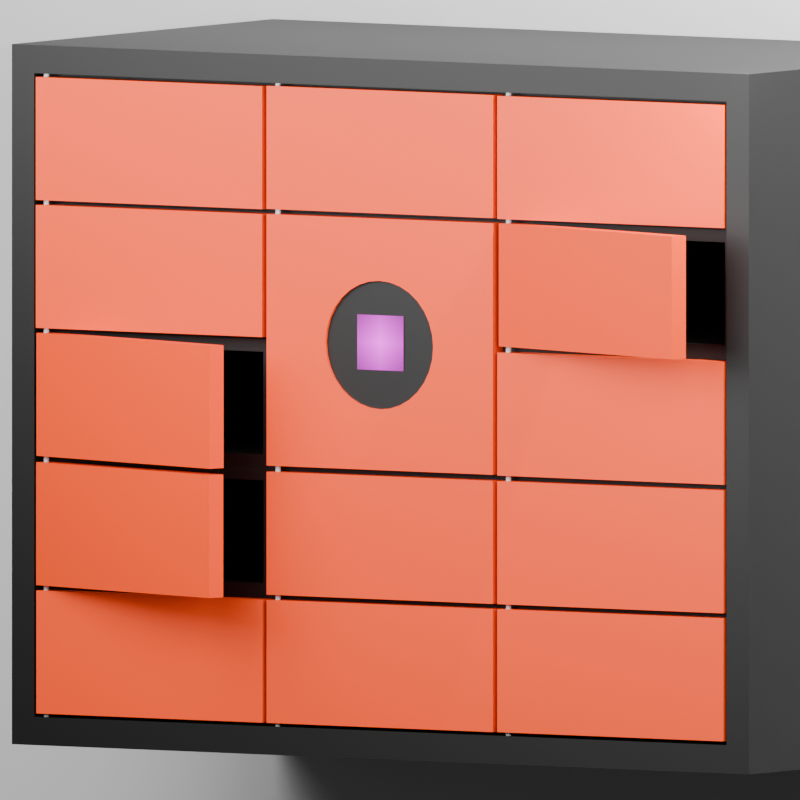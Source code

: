 # Source: vizsgaremek_hardver_3d_modell.blend  (saved by Blender 4.2.66; exported with 4.5.12 LTS)
import bpy
from mathutils import Matrix  # noqa: F401  (used for matrix-valued properties, if any)

bpy.ops.wm.read_factory_settings(use_empty=True)
scene = bpy.context.scene
scene.name = 'Scene'

# ---- collections
col_collection = bpy.data.collections.new('Collection'); scene.collection.children.link(col_collection)

# ---- images (referenced by path relative to the original .blend; pixels are not part of the script)
import os
ASSET_DIR = os.environ.get("B2B_ASSET_DIR", "")  # directory of the original .blend (textures are referenced by path, not embedded)
HERE = os.path.dirname(os.path.abspath(__file__))  # packed textures are extracted next to this script under _unpacked/

def load_image(name, relpath, width, height, colorspace="sRGB"):
    """Load a texture the original file referenced (path relative to the .blend, or extracted next to this script)."""
    p = next((c for c in (os.path.join(HERE, relpath), os.path.join(ASSET_DIR, relpath)) if relpath and os.path.exists(c)), "")
    if p:
        img = bpy.data.images.load(p, check_existing=True)
        img.name = name
    else:  # same state as the original file: an image datablock whose file is absent (Cycles renders it pink)
        img = bpy.data.images.new(name, width, height)
        img.source = "FILE"
        img.filepath = "//" + (relpath or name)
    img.colorspace_settings.name = colorspace
    return img
img_lock_png = load_image('lock.png', 'lock.png', 1024, 1024, 'sRGB')

# ---- materials (node trees are filled in below, after node groups)
mat_lock = bpy.data.materials.new('lock')
mat_material_001 = bpy.data.materials.new('Material.001')
mat_material_001.alpha_threshold = 0.0
mat_material_001.roughness = 0.5
mat_material_001.line_color = (0.0, 0.0, 0.0, 1.0)
mat_material_003 = bpy.data.materials.new('Material.003')
mat_material_003.alpha_threshold = 0.0
mat_material_003.roughness = 0.5
mat_material_003.line_color = (0.0, 0.0, 0.0, 1.0)
mat_material_048 = bpy.data.materials.new('Material.048')
mat_material_007 = bpy.data.materials.new('Material.007')
mat_material_007.alpha_threshold = 0.0
mat_material_007.roughness = 0.5
mat_material_007.line_color = (0.0, 0.0, 0.0, 1.0)
mat_material_008 = bpy.data.materials.new('Material.008')
mat_material_008.alpha_threshold = 0.0
mat_material_008.roughness = 0.5
mat_material_008.line_color = (0.0, 0.0, 0.0, 1.0)
mat_material_009 = bpy.data.materials.new('Material.009')
mat_material_009.alpha_threshold = 0.0
mat_material_009.roughness = 0.5
mat_material_009.line_color = (0.0, 0.0, 0.0, 1.0)
mat_material_010 = bpy.data.materials.new('Material.010')
mat_material_010.alpha_threshold = 0.0
mat_material_010.roughness = 0.5
mat_material_010.line_color = (0.0, 0.0, 0.0, 1.0)
mat_material_014 = bpy.data.materials.new('Material.014')
mat_material_014.alpha_threshold = 0.0
mat_material_014.roughness = 0.5
mat_material_014.line_color = (0.0, 0.0, 0.0, 1.0)
mat_material_015 = bpy.data.materials.new('Material.015')
mat_material_015.alpha_threshold = 0.0
mat_material_015.roughness = 0.5
mat_material_015.line_color = (0.0, 0.0, 0.0, 1.0)
mat_material_016 = bpy.data.materials.new('Material.016')
mat_material_016.alpha_threshold = 0.0
mat_material_016.roughness = 0.5
mat_material_016.line_color = (0.0, 0.0, 0.0, 1.0)
mat_material_017 = bpy.data.materials.new('Material.017')
mat_material_017.alpha_threshold = 0.0
mat_material_017.roughness = 0.5
mat_material_017.line_color = (0.0, 0.0, 0.0, 1.0)
mat_material_018 = bpy.data.materials.new('Material.018')
mat_material_018.alpha_threshold = 0.0
mat_material_018.roughness = 0.5
mat_material_018.line_color = (0.0, 0.0, 0.0, 1.0)
mat_material_019 = bpy.data.materials.new('Material.019')
mat_material_019.alpha_threshold = 0.0
mat_material_019.roughness = 0.5
mat_material_019.line_color = (0.0, 0.0, 0.0, 1.0)
mat_material_020 = bpy.data.materials.new('Material.020')
mat_material_020.alpha_threshold = 0.0
mat_material_020.roughness = 0.5
mat_material_020.line_color = (0.0, 0.0, 0.0, 1.0)
mat_material_021 = bpy.data.materials.new('Material.021')
mat_material_021.alpha_threshold = 0.0
mat_material_021.roughness = 0.5
mat_material_021.line_color = (0.0, 0.0, 0.0, 1.0)
mat_material_022 = bpy.data.materials.new('Material.022')
mat_material_022.alpha_threshold = 0.0
mat_material_022.roughness = 0.5
mat_material_022.line_color = (0.0, 0.0, 0.0, 1.0)
mat_material_047 = bpy.data.materials.new('Material.047')
mat_material_025 = bpy.data.materials.new('Material.025')
mat_material_025.alpha_threshold = 0.0
mat_material_025.roughness = 0.5
mat_material_025.line_color = (0.0, 0.0, 0.0, 1.0)
mat_material_031 = bpy.data.materials.new('Material.031')
mat_material_031.alpha_threshold = 0.0
mat_material_031.roughness = 0.5
mat_material_031.line_color = (0.0, 0.0, 0.0, 1.0)
mat_material_033 = bpy.data.materials.new('Material.033')
mat_material_033.alpha_threshold = 0.0
mat_material_033.roughness = 0.5
mat_material_033.line_color = (0.0, 0.0, 0.0, 1.0)
mat_material_034 = bpy.data.materials.new('Material.034')
mat_material_034.alpha_threshold = 0.0
mat_material_034.roughness = 0.5
mat_material_034.line_color = (0.0, 0.0, 0.0, 1.0)
mat_material_035 = bpy.data.materials.new('Material.035')
mat_material_035.alpha_threshold = 0.0
mat_material_035.roughness = 0.5
mat_material_035.line_color = (0.0, 0.0, 0.0, 1.0)
mat_material_037 = bpy.data.materials.new('Material.037')
mat_material_037.alpha_threshold = 0.0
mat_material_037.roughness = 0.5
mat_material_037.line_color = (0.0, 0.0, 0.0, 1.0)
mat_material_038 = bpy.data.materials.new('Material.038')
mat_material_038.alpha_threshold = 0.0
mat_material_038.roughness = 0.5
mat_material_038.line_color = (0.0, 0.0, 0.0, 1.0)
mat_material_039 = bpy.data.materials.new('Material.039')
mat_material_039.alpha_threshold = 0.0
mat_material_039.roughness = 0.5
mat_material_039.line_color = (0.0, 0.0, 0.0, 1.0)
mat_material_040 = bpy.data.materials.new('Material.040')
mat_material_040.alpha_threshold = 0.0
mat_material_040.roughness = 0.5
mat_material_040.line_color = (0.0, 0.0, 0.0, 1.0)
mat_material_041 = bpy.data.materials.new('Material.041')
mat_material_041.alpha_threshold = 0.0
mat_material_041.roughness = 0.5
mat_material_041.line_color = (0.0, 0.0, 0.0, 1.0)
mat_material_042 = bpy.data.materials.new('Material.042')
mat_material_042.alpha_threshold = 0.0
mat_material_042.roughness = 0.5
mat_material_042.line_color = (0.0, 0.0, 0.0, 1.0)
mat_material_043 = bpy.data.materials.new('Material.043')
mat_material_043.alpha_threshold = 0.0
mat_material_043.roughness = 0.5
mat_material_043.line_color = (0.0, 0.0, 0.0, 1.0)
mat_material_044 = bpy.data.materials.new('Material.044')
mat_material_044.alpha_threshold = 0.0
mat_material_044.roughness = 0.5
mat_material_044.line_color = (0.0, 0.0, 0.0, 1.0)
mat_material_049 = bpy.data.materials.new('Material.049')
mat_material_049.alpha_threshold = 0.0
mat_material_049.roughness = 0.5
mat_material_049.line_color = (0.0, 0.0, 0.0, 1.0)
mat_material_051 = bpy.data.materials.new('Material.051')
mat_material_052 = bpy.data.materials.new('Material.052')
mat_material_053 = bpy.data.materials.new('Material.053')
mat_material_054 = bpy.data.materials.new('Material.054')

# ---- material node trees
mat_lock.use_nodes = True; mat_lock.node_tree.nodes.clear()
_N = mat_lock.node_tree.nodes; _L = mat_lock.node_tree.links
n0 = _N.new('ShaderNodeOutputMaterial'); n0.name = 'Material Output'; n0.location = (300, 300)
n1 = _N.new('ShaderNodeTexImage'); n1.name = 'Image Texture'; n1.location = (-200, 300)
n1.image = img_lock_png
n1.extension = 'CLIP'
n2 = _N.new('ShaderNodeBsdfPrincipled'); n2.name = 'Principled BSDF'; n2.location = (0, 300)
_L.new(n1.outputs[0], n2.inputs[0])
_L.new(n1.outputs[1], n2.inputs[4])
_L.new(n2.outputs[0], n0.inputs[0])
n0.is_active_output = True
mat_material_001.use_nodes = True; mat_material_001.node_tree.nodes.clear()
_N = mat_material_001.node_tree.nodes; _L = mat_material_001.node_tree.links
n0 = _N.new('ShaderNodeOutputMaterial'); n0.name = 'Material Output'; n0.location = (300, 300)
n1 = _N.new('ShaderNodeBsdfPrincipled'); n1.name = 'Principled BSDF'; n1.location = (10, 300)
n1.inputs[0].default_value = (0.0, 0.0, 0.0, 1.0)
n1.inputs[3].default_value = 1.45
_L.new(n1.outputs[0], n0.inputs[0])
n0.is_active_output = True
mat_material_003.use_nodes = True; mat_material_003.node_tree.nodes.clear()
_N = mat_material_003.node_tree.nodes; _L = mat_material_003.node_tree.links
n0 = _N.new('ShaderNodeOutputMaterial'); n0.name = 'Material Output'; n0.location = (300, 300)
n1 = _N.new('ShaderNodeBsdfPrincipled'); n1.name = 'Principled BSDF'; n1.location = (10, 300)
n1.inputs[0].default_value = (0.0, 0.0, 0.0, 1.0)
n1.inputs[3].default_value = 1.45
_L.new(n1.outputs[0], n0.inputs[0])
n0.is_active_output = True
mat_material_048.use_nodes = True; mat_material_048.node_tree.nodes.clear()
_N = mat_material_048.node_tree.nodes; _L = mat_material_048.node_tree.links
n0 = _N.new('ShaderNodeBsdfPrincipled'); n0.name = 'Principled BSDF'; n0.location = (10, 300)
n1 = _N.new('ShaderNodeOutputMaterial'); n1.name = 'Material Output'; n1.location = (300, 300)
_L.new(n0.outputs[0], n1.inputs[0])
n1.is_active_output = True
mat_material_007.use_nodes = True; mat_material_007.node_tree.nodes.clear()
_N = mat_material_007.node_tree.nodes; _L = mat_material_007.node_tree.links
n0 = _N.new('ShaderNodeOutputMaterial'); n0.name = 'Material Output'; n0.location = (300, 300)
n1 = _N.new('ShaderNodeBsdfPrincipled'); n1.name = 'Principled BSDF'; n1.location = (10, 300)
n1.inputs[0].default_value = (0.0, 0.0, 0.0, 1.0)
n1.inputs[3].default_value = 1.45
_L.new(n1.outputs[0], n0.inputs[0])
n0.is_active_output = True
mat_material_008.use_nodes = True; mat_material_008.node_tree.nodes.clear()
_N = mat_material_008.node_tree.nodes; _L = mat_material_008.node_tree.links
n0 = _N.new('ShaderNodeOutputMaterial'); n0.name = 'Material Output'; n0.location = (300, 300)
n1 = _N.new('ShaderNodeBsdfPrincipled'); n1.name = 'Principled BSDF'; n1.location = (10, 300)
n1.inputs[0].default_value = (0.0, 0.0, 0.0, 1.0)
n1.inputs[3].default_value = 1.45
_L.new(n1.outputs[0], n0.inputs[0])
n0.is_active_output = True
mat_material_009.use_nodes = True; mat_material_009.node_tree.nodes.clear()
_N = mat_material_009.node_tree.nodes; _L = mat_material_009.node_tree.links
n0 = _N.new('ShaderNodeOutputMaterial'); n0.name = 'Material Output'; n0.location = (300, 300)
n1 = _N.new('ShaderNodeBsdfPrincipled'); n1.name = 'Principled BSDF'; n1.location = (10, 300)
n1.inputs[0].default_value = (0.0, 0.0, 0.0, 1.0)
n1.inputs[3].default_value = 1.45
_L.new(n1.outputs[0], n0.inputs[0])
n0.is_active_output = True
mat_material_010.use_nodes = True; mat_material_010.node_tree.nodes.clear()
_N = mat_material_010.node_tree.nodes; _L = mat_material_010.node_tree.links
n0 = _N.new('ShaderNodeOutputMaterial'); n0.name = 'Material Output'; n0.location = (300, 300)
n1 = _N.new('ShaderNodeBsdfPrincipled'); n1.name = 'Principled BSDF'; n1.location = (10, 300)
n1.inputs[0].default_value = (0.0, 0.0, 0.0, 1.0)
n1.inputs[3].default_value = 1.45
_L.new(n1.outputs[0], n0.inputs[0])
n0.is_active_output = True
mat_material_014.use_nodes = True; mat_material_014.node_tree.nodes.clear()
_N = mat_material_014.node_tree.nodes; _L = mat_material_014.node_tree.links
n0 = _N.new('ShaderNodeOutputMaterial'); n0.name = 'Material Output'; n0.location = (300, 300)
n1 = _N.new('ShaderNodeBsdfPrincipled'); n1.name = 'Principled BSDF'; n1.location = (10, 300)
n1.inputs[0].default_value = (0.0, 0.0, 0.0, 1.0)
n1.inputs[3].default_value = 1.45
_L.new(n1.outputs[0], n0.inputs[0])
n0.is_active_output = True
mat_material_015.use_nodes = True; mat_material_015.node_tree.nodes.clear()
_N = mat_material_015.node_tree.nodes; _L = mat_material_015.node_tree.links
n0 = _N.new('ShaderNodeOutputMaterial'); n0.name = 'Material Output'; n0.location = (300, 300)
n1 = _N.new('ShaderNodeBsdfPrincipled'); n1.name = 'Principled BSDF'; n1.location = (10, 300)
n1.inputs[0].default_value = (0.0, 0.0, 0.0, 1.0)
n1.inputs[3].default_value = 1.45
_L.new(n1.outputs[0], n0.inputs[0])
n0.is_active_output = True
mat_material_016.use_nodes = True; mat_material_016.node_tree.nodes.clear()
_N = mat_material_016.node_tree.nodes; _L = mat_material_016.node_tree.links
n0 = _N.new('ShaderNodeOutputMaterial'); n0.name = 'Material Output'; n0.location = (300, 300)
n1 = _N.new('ShaderNodeBsdfPrincipled'); n1.name = 'Principled BSDF'; n1.location = (10, 300)
n1.inputs[0].default_value = (0.0, 0.0, 0.0, 1.0)
n1.inputs[3].default_value = 1.45
_L.new(n1.outputs[0], n0.inputs[0])
n0.is_active_output = True
mat_material_017.use_nodes = True; mat_material_017.node_tree.nodes.clear()
_N = mat_material_017.node_tree.nodes; _L = mat_material_017.node_tree.links
n0 = _N.new('ShaderNodeOutputMaterial'); n0.name = 'Material Output'; n0.location = (300, 300)
n1 = _N.new('ShaderNodeBsdfPrincipled'); n1.name = 'Principled BSDF'; n1.location = (10, 300)
n1.inputs[0].default_value = (0.0, 0.0, 0.0, 1.0)
n1.inputs[3].default_value = 1.45
_L.new(n1.outputs[0], n0.inputs[0])
n0.is_active_output = True
mat_material_018.use_nodes = True; mat_material_018.node_tree.nodes.clear()
_N = mat_material_018.node_tree.nodes; _L = mat_material_018.node_tree.links
n0 = _N.new('ShaderNodeOutputMaterial'); n0.name = 'Material Output'; n0.location = (300, 300)
n1 = _N.new('ShaderNodeBsdfPrincipled'); n1.name = 'Principled BSDF'; n1.location = (10, 300)
n1.inputs[0].default_value = (0.0, 0.0, 0.0, 1.0)
n1.inputs[3].default_value = 1.45
_L.new(n1.outputs[0], n0.inputs[0])
n0.is_active_output = True
mat_material_019.use_nodes = True; mat_material_019.node_tree.nodes.clear()
_N = mat_material_019.node_tree.nodes; _L = mat_material_019.node_tree.links
n0 = _N.new('ShaderNodeOutputMaterial'); n0.name = 'Material Output'; n0.location = (300, 300)
n1 = _N.new('ShaderNodeBsdfPrincipled'); n1.name = 'Principled BSDF'; n1.location = (10, 300)
n1.inputs[0].default_value = (0.0, 0.0, 0.0, 1.0)
n1.inputs[3].default_value = 1.45
_L.new(n1.outputs[0], n0.inputs[0])
n0.is_active_output = True
mat_material_020.use_nodes = True; mat_material_020.node_tree.nodes.clear()
_N = mat_material_020.node_tree.nodes; _L = mat_material_020.node_tree.links
n0 = _N.new('ShaderNodeOutputMaterial'); n0.name = 'Material Output'; n0.location = (300, 300)
n1 = _N.new('ShaderNodeBsdfPrincipled'); n1.name = 'Principled BSDF'; n1.location = (10, 300)
n1.inputs[0].default_value = (0.0, 0.0, 0.0, 1.0)
n1.inputs[3].default_value = 1.45
_L.new(n1.outputs[0], n0.inputs[0])
n0.is_active_output = True
mat_material_021.use_nodes = True; mat_material_021.node_tree.nodes.clear()
_N = mat_material_021.node_tree.nodes; _L = mat_material_021.node_tree.links
n0 = _N.new('ShaderNodeOutputMaterial'); n0.name = 'Material Output'; n0.location = (300, 300)
n1 = _N.new('ShaderNodeBsdfPrincipled'); n1.name = 'Principled BSDF'; n1.location = (10, 300)
n1.inputs[0].default_value = (0.0, 0.0, 0.0, 1.0)
n1.inputs[3].default_value = 1.45
_L.new(n1.outputs[0], n0.inputs[0])
n0.is_active_output = True
mat_material_022.use_nodes = True; mat_material_022.node_tree.nodes.clear()
_N = mat_material_022.node_tree.nodes; _L = mat_material_022.node_tree.links
n0 = _N.new('ShaderNodeOutputMaterial'); n0.name = 'Material Output'; n0.location = (300, 300)
n1 = _N.new('ShaderNodeBsdfPrincipled'); n1.name = 'Principled BSDF'; n1.location = (10, 300)
n1.inputs[0].default_value = (0.0, 0.0, 0.0, 1.0)
n1.inputs[3].default_value = 1.45
_L.new(n1.outputs[0], n0.inputs[0])
n0.is_active_output = True
mat_material_047.use_nodes = True; mat_material_047.node_tree.nodes.clear()
_N = mat_material_047.node_tree.nodes; _L = mat_material_047.node_tree.links
n0 = _N.new('ShaderNodeBsdfPrincipled'); n0.name = 'Principled BSDF'; n0.location = (10, 300)
n0.inputs[0].default_value = (0.0, 0.0, 0.0, 1.0)
n1 = _N.new('ShaderNodeOutputMaterial'); n1.name = 'Material Output'; n1.location = (300, 300)
_L.new(n0.outputs[0], n1.inputs[0])
n1.is_active_output = True
mat_material_025.use_nodes = True; mat_material_025.node_tree.nodes.clear()
_N = mat_material_025.node_tree.nodes; _L = mat_material_025.node_tree.links
n0 = _N.new('ShaderNodeOutputMaterial'); n0.name = 'Material Output'; n0.location = (300, 300)
n1 = _N.new('ShaderNodeBsdfPrincipled'); n1.name = 'Principled BSDF'; n1.location = (10, 300)
n1.inputs[0].default_value = (0.7991, 0.04971, 0.0, 1.0)
n1.inputs[3].default_value = 1.45
_L.new(n1.outputs[0], n0.inputs[0])
n0.is_active_output = True
mat_material_031.use_nodes = True; mat_material_031.node_tree.nodes.clear()
_N = mat_material_031.node_tree.nodes; _L = mat_material_031.node_tree.links
n0 = _N.new('ShaderNodeOutputMaterial'); n0.name = 'Material Output'; n0.location = (300, 300)
n1 = _N.new('ShaderNodeBsdfPrincipled'); n1.name = 'Principled BSDF'; n1.location = (10, 300)
n1.inputs[0].default_value = (0.7991, 0.04971, 0.0, 1.0)
n1.inputs[3].default_value = 1.45
_L.new(n1.outputs[0], n0.inputs[0])
n0.is_active_output = True
mat_material_033.use_nodes = True; mat_material_033.node_tree.nodes.clear()
_N = mat_material_033.node_tree.nodes; _L = mat_material_033.node_tree.links
n0 = _N.new('ShaderNodeOutputMaterial'); n0.name = 'Material Output'; n0.location = (300, 300)
n1 = _N.new('ShaderNodeBsdfPrincipled'); n1.name = 'Principled BSDF'; n1.location = (10, 300)
n1.inputs[0].default_value = (0.7991, 0.04971, 0.0, 1.0)
n1.inputs[3].default_value = 1.45
_L.new(n1.outputs[0], n0.inputs[0])
n0.is_active_output = True
mat_material_034.use_nodes = True; mat_material_034.node_tree.nodes.clear()
_N = mat_material_034.node_tree.nodes; _L = mat_material_034.node_tree.links
n0 = _N.new('ShaderNodeOutputMaterial'); n0.name = 'Material Output'; n0.location = (300, 300)
n1 = _N.new('ShaderNodeBsdfPrincipled'); n1.name = 'Principled BSDF'; n1.location = (10, 300)
n1.inputs[0].default_value = (0.7991, 0.04971, 0.0, 1.0)
n1.inputs[3].default_value = 1.45
_L.new(n1.outputs[0], n0.inputs[0])
n0.is_active_output = True
mat_material_035.use_nodes = True; mat_material_035.node_tree.nodes.clear()
_N = mat_material_035.node_tree.nodes; _L = mat_material_035.node_tree.links
n0 = _N.new('ShaderNodeOutputMaterial'); n0.name = 'Material Output'; n0.location = (300, 300)
n1 = _N.new('ShaderNodeBsdfPrincipled'); n1.name = 'Principled BSDF'; n1.location = (10, 300)
n1.inputs[0].default_value = (0.7991, 0.04971, 0.0, 1.0)
n1.inputs[3].default_value = 1.45
_L.new(n1.outputs[0], n0.inputs[0])
n0.is_active_output = True
mat_material_037.use_nodes = True; mat_material_037.node_tree.nodes.clear()
_N = mat_material_037.node_tree.nodes; _L = mat_material_037.node_tree.links
n0 = _N.new('ShaderNodeOutputMaterial'); n0.name = 'Material Output'; n0.location = (300, 300)
n1 = _N.new('ShaderNodeBsdfPrincipled'); n1.name = 'Principled BSDF'; n1.location = (10, 300)
n1.inputs[0].default_value = (0.7991, 0.04971, 0.0, 1.0)
n1.inputs[3].default_value = 1.45
_L.new(n1.outputs[0], n0.inputs[0])
n0.is_active_output = True
mat_material_038.use_nodes = True; mat_material_038.node_tree.nodes.clear()
_N = mat_material_038.node_tree.nodes; _L = mat_material_038.node_tree.links
n0 = _N.new('ShaderNodeOutputMaterial'); n0.name = 'Material Output'; n0.location = (300, 300)
n1 = _N.new('ShaderNodeBsdfPrincipled'); n1.name = 'Principled BSDF'; n1.location = (10, 300)
n1.inputs[0].default_value = (0.7991, 0.04971, 0.0, 1.0)
n1.inputs[3].default_value = 1.45
_L.new(n1.outputs[0], n0.inputs[0])
n0.is_active_output = True
mat_material_039.use_nodes = True; mat_material_039.node_tree.nodes.clear()
_N = mat_material_039.node_tree.nodes; _L = mat_material_039.node_tree.links
n0 = _N.new('ShaderNodeOutputMaterial'); n0.name = 'Material Output'; n0.location = (300, 300)
n1 = _N.new('ShaderNodeBsdfPrincipled'); n1.name = 'Principled BSDF'; n1.location = (10, 300)
n1.inputs[0].default_value = (0.7991, 0.04971, 0.0, 1.0)
n1.inputs[3].default_value = 1.45
_L.new(n1.outputs[0], n0.inputs[0])
n0.is_active_output = True
mat_material_040.use_nodes = True; mat_material_040.node_tree.nodes.clear()
_N = mat_material_040.node_tree.nodes; _L = mat_material_040.node_tree.links
n0 = _N.new('ShaderNodeOutputMaterial'); n0.name = 'Material Output'; n0.location = (300, 300)
n1 = _N.new('ShaderNodeBsdfPrincipled'); n1.name = 'Principled BSDF'; n1.location = (10, 300)
n1.inputs[0].default_value = (0.7991, 0.04971, 0.0, 1.0)
n1.inputs[3].default_value = 1.45
_L.new(n1.outputs[0], n0.inputs[0])
n0.is_active_output = True
mat_material_041.use_nodes = True; mat_material_041.node_tree.nodes.clear()
_N = mat_material_041.node_tree.nodes; _L = mat_material_041.node_tree.links
n0 = _N.new('ShaderNodeOutputMaterial'); n0.name = 'Material Output'; n0.location = (300, 300)
n1 = _N.new('ShaderNodeBsdfPrincipled'); n1.name = 'Principled BSDF'; n1.location = (10, 300)
n1.inputs[0].default_value = (0.7991, 0.04971, 0.0, 1.0)
n1.inputs[3].default_value = 1.45
_L.new(n1.outputs[0], n0.inputs[0])
n0.is_active_output = True
mat_material_042.use_nodes = True; mat_material_042.node_tree.nodes.clear()
_N = mat_material_042.node_tree.nodes; _L = mat_material_042.node_tree.links
n0 = _N.new('ShaderNodeOutputMaterial'); n0.name = 'Material Output'; n0.location = (300, 300)
n1 = _N.new('ShaderNodeBsdfPrincipled'); n1.name = 'Principled BSDF'; n1.location = (10, 300)
n1.inputs[0].default_value = (0.7991, 0.04971, 0.0, 1.0)
n1.inputs[3].default_value = 1.45
_L.new(n1.outputs[0], n0.inputs[0])
n0.is_active_output = True
mat_material_043.use_nodes = True; mat_material_043.node_tree.nodes.clear()
_N = mat_material_043.node_tree.nodes; _L = mat_material_043.node_tree.links
n0 = _N.new('ShaderNodeOutputMaterial'); n0.name = 'Material Output'; n0.location = (300, 300)
n1 = _N.new('ShaderNodeBsdfPrincipled'); n1.name = 'Principled BSDF'; n1.location = (10, 300)
n1.inputs[0].default_value = (0.7991, 0.04971, 0.0, 1.0)
n1.inputs[3].default_value = 1.45
_L.new(n1.outputs[0], n0.inputs[0])
n0.is_active_output = True
mat_material_044.use_nodes = True; mat_material_044.node_tree.nodes.clear()
_N = mat_material_044.node_tree.nodes; _L = mat_material_044.node_tree.links
n0 = _N.new('ShaderNodeOutputMaterial'); n0.name = 'Material Output'; n0.location = (300, 300)
n1 = _N.new('ShaderNodeBsdfPrincipled'); n1.name = 'Principled BSDF'; n1.location = (10, 300)
n1.inputs[0].default_value = (0.7991, 0.04971, 0.0, 1.0)
n1.inputs[3].default_value = 1.45
_L.new(n1.outputs[0], n0.inputs[0])
n0.is_active_output = True
mat_material_049.use_nodes = True; mat_material_049.node_tree.nodes.clear()
_N = mat_material_049.node_tree.nodes; _L = mat_material_049.node_tree.links
n0 = _N.new('ShaderNodeOutputMaterial'); n0.name = 'Material Output'; n0.location = (300, 300)
n1 = _N.new('ShaderNodeBsdfPrincipled'); n1.name = 'Principled BSDF'; n1.location = (10, 300)
n1.inputs[0].default_value = (0.7991, 0.04971, 0.0, 1.0)
n1.inputs[3].default_value = 1.45
_L.new(n1.outputs[0], n0.inputs[0])
n0.is_active_output = True
mat_material_051.use_nodes = True; mat_material_051.node_tree.nodes.clear()
_N = mat_material_051.node_tree.nodes; _L = mat_material_051.node_tree.links
n0 = _N.new('ShaderNodeBsdfPrincipled'); n0.name = 'Principled BSDF'; n0.location = (10, 300)
n0.inputs[0].default_value = (0.0, 0.0, 0.0, 1.0)
n1 = _N.new('ShaderNodeOutputMaterial'); n1.name = 'Material Output'; n1.location = (300, 300)
_L.new(n0.outputs[0], n1.inputs[0])
n1.is_active_output = True
mat_material_052.use_nodes = True; mat_material_052.node_tree.nodes.clear()
_N = mat_material_052.node_tree.nodes; _L = mat_material_052.node_tree.links
n0 = _N.new('ShaderNodeBsdfPrincipled'); n0.name = 'Principled BSDF'; n0.location = (10, 300)
n0.inputs[0].default_value = (0.5271, 0.5271, 0.5271, 1.0)
n0.inputs[2].default_value = 0.2
n1 = _N.new('ShaderNodeOutputMaterial'); n1.name = 'Material Output'; n1.location = (300, 300)
_L.new(n0.outputs[0], n1.inputs[0])
n1.is_active_output = True
mat_material_053.use_nodes = True; mat_material_053.node_tree.nodes.clear()
_N = mat_material_053.node_tree.nodes; _L = mat_material_053.node_tree.links
n0 = _N.new('ShaderNodeBsdfPrincipled'); n0.name = 'Principled BSDF'; n0.location = (10, 300)
n0.inputs[0].default_value = (0.5271, 0.5271, 0.5271, 1.0)
n0.inputs[2].default_value = 0.2
n1 = _N.new('ShaderNodeOutputMaterial'); n1.name = 'Material Output'; n1.location = (300, 300)
_L.new(n0.outputs[0], n1.inputs[0])
n1.is_active_output = True
mat_material_054.use_nodes = True; mat_material_054.node_tree.nodes.clear()
_N = mat_material_054.node_tree.nodes; _L = mat_material_054.node_tree.links
n0 = _N.new('ShaderNodeBsdfPrincipled'); n0.name = 'Principled BSDF'; n0.location = (10, 300)
n0.inputs[0].default_value = (0.5271, 0.5271, 0.5271, 1.0)
n0.inputs[2].default_value = 0.2
n1 = _N.new('ShaderNodeOutputMaterial'); n1.name = 'Material Output'; n1.location = (300, 300)
_L.new(n0.outputs[0], n1.inputs[0])
n1.is_active_output = True

# ---- world
world_world = bpy.data.worlds.new('World'); scene.world = world_world
world_world.use_nodes = True; world_world.node_tree.nodes.clear()
_N = world_world.node_tree.nodes; _L = world_world.node_tree.links
n0 = _N.new('ShaderNodeOutputWorld'); n0.name = 'World Output'; n0.location = (300, 300)
n1 = _N.new('ShaderNodeBackground'); n1.name = 'Background'; n1.location = (10, 300)
n1.inputs[0].default_value = (0.05088, 0.05088, 0.05088, 1.0)
_L.new(n1.outputs[0], n0.inputs[0])
n0.is_active_output = True
world_world.color = (0.05088, 0.05088, 0.05088)
world_world.sun_shadow_jitter_overblur = 0.0

# ---- cameras
cam_camera = bpy.data.cameras.new('Camera')
cam_camera.type = 'ORTHO'
cam_camera.clip_end = 100.0
cam_camera.ortho_scale = 0.87

# ---- lights
light_point = bpy.data.lights.new('Point', 'POINT')
light_point.energy = 20.0
light_area_002 = bpy.data.lights.new('Area.002', 'AREA')
light_area_002.energy = 20.0
light_area_002.size = 1.0
light_area_002.size_y = 1.0
light_area_003 = bpy.data.lights.new('Area.003', 'AREA')
light_area_003.energy = 20.0
light_area_003.size = 1.0
light_area_003.size_y = 1.0
light_area = bpy.data.lights.new('Area', 'AREA')
light_area.energy = 30.0
light_area.size = 1.0
light_area.size_y = 1.0

# ---- meshes
me_lock = bpy.data.meshes.new('lock')
me_lock.from_pydata([(-0.5, -0.5, 0.0), (0.5, -0.5, 0.0), (-0.5, 0.5, 0.0), (0.5, 0.5, 0.0)], [], [(0, 1, 3, 2)])
_uv = me_lock.uv_layers.new(name='UVMap')
_uv.uv.foreach_set('vector', [0.0, 0.0, 1.0, 0.0, 1.0, 1.0, 0.0, 1.0])
me_lock.materials.append(mat_lock)
me_lock.update()
me_cube_001 = bpy.data.meshes.new('Cube.001')
me_cube_001.from_pydata([(1.0, 1.0, 1.0), (1.0, 1.0, -1.0), (1.0, -1.0, 1.0), (1.0, -1.0, -1.0), (-1.0, 1.0, 1.0), (-1.0, 1.0, -1.0), (-1.0, -1.0, 1.0), (-1.0, -1.0, -1.0)], [], [(0, 4, 6, 2), (3, 2, 6, 7), (7, 6, 4, 5), (5, 1, 3, 7), (1, 0, 2, 3), (5, 4, 0, 1)])
_uv = me_cube_001.uv_layers.new(name='UVMap')
_uv.uv.foreach_set('vector', [0.625, 0.5, 0.875, 0.5, 0.875, 0.75, 0.625, 0.75, 0.375, 0.75, 0.625, 0.75, 0.625, 1.0, 0.375, 1.0, 0.375, 0.0, 0.625, 0.0, 0.625, 0.25, 0.375, 0.25, 0.125, 0.5, 0.375, 0.5, 0.375, 0.75, 0.125, 0.75, 0.375, 0.5, 0.625, 0.5, 0.625, 0.75, 0.375, 0.75, 0.375, 0.25, 0.625, 0.25, 0.625, 0.5, 0.375, 0.5])
me_cube_001.materials.append(mat_material_001)
me_cube_001.use_mirror_vertex_groups = False
me_cube_001.update()
me_cube_003 = bpy.data.meshes.new('Cube.003')
me_cube_003.from_pydata([(0.15, 0.25, 0.07), (0.15, 0.25, -0.07), (0.15, -0.25, 0.07), (0.15, -0.25, -0.07), (-0.15, 0.25, 0.07), (-0.15, 0.25, -0.07), (-0.15, -0.25, 0.07), (-0.15, -0.25, -0.07)], [], [(0, 4, 6, 2), (3, 2, 6, 7), (7, 6, 4, 5), (5, 1, 3, 7), (1, 0, 2, 3)])
_uv = me_cube_003.uv_layers.new(name='UVMap')
_uv.uv.foreach_set('vector', [0.625, 0.5, 0.875, 0.5, 0.875, 0.75, 0.625, 0.75, 0.375, 0.75, 0.625, 0.75, 0.625, 1.0, 0.375, 1.0, 0.375, 0.0, 0.625, 0.0, 0.625, 0.25, 0.375, 0.25, 0.125, 0.5, 0.375, 0.5, 0.375, 0.75, 0.125, 0.75, 0.375, 0.5, 0.625, 0.5, 0.625, 0.75, 0.375, 0.75])
me_cube_003.materials.append(mat_material_003)
me_cube_003.use_mirror_vertex_groups = False
me_cube_003.update()
me_plane = bpy.data.meshes.new('Plane')
me_plane.from_pydata([(-1.0, -1.0, 0.0), (1.0, -1.0, 0.0), (-1.0, 1.0, 0.0), (1.0, 1.0, 0.0)], [], [(0, 1, 3, 2)])
_uv = me_plane.uv_layers.new(name='UVMap')
_uv.uv.foreach_set('vector', [0.0, 0.0, 1.0, 0.0, 1.0, 1.0, 0.0, 1.0])
me_plane.materials.append(mat_material_048)
me_plane.update()
me_cube_007 = bpy.data.meshes.new('Cube.007')
me_cube_007.from_pydata([(0.15, 0.25, 0.07), (0.15, 0.25, -0.07), (0.15, -0.25, 0.07), (0.15, -0.25, -0.07), (-0.15, 0.25, 0.07), (-0.15, 0.25, -0.07), (-0.15, -0.25, 0.07), (-0.15, -0.25, -0.07)], [], [(0, 4, 6, 2), (3, 2, 6, 7), (7, 6, 4, 5), (5, 1, 3, 7), (1, 0, 2, 3)])
_uv = me_cube_007.uv_layers.new(name='UVMap')
_uv.uv.foreach_set('vector', [0.625, 0.5, 0.875, 0.5, 0.875, 0.75, 0.625, 0.75, 0.375, 0.75, 0.625, 0.75, 0.625, 1.0, 0.375, 1.0, 0.375, 0.0, 0.625, 0.0, 0.625, 0.25, 0.375, 0.25, 0.125, 0.5, 0.375, 0.5, 0.375, 0.75, 0.125, 0.75, 0.375, 0.5, 0.625, 0.5, 0.625, 0.75, 0.375, 0.75])
me_cube_007.materials.append(mat_material_007)
me_cube_007.use_mirror_vertex_groups = False
me_cube_007.update()
me_cube_008 = bpy.data.meshes.new('Cube.008')
me_cube_008.from_pydata([(0.15, 0.25, 0.07), (0.15, 0.25, -0.07), (0.15, -0.25, 0.07), (0.15, -0.25, -0.07), (-0.15, 0.25, 0.07), (-0.15, 0.25, -0.07), (-0.15, -0.25, 0.07), (-0.15, -0.25, -0.07)], [], [(0, 4, 6, 2), (3, 2, 6, 7), (7, 6, 4, 5), (5, 1, 3, 7), (1, 0, 2, 3)])
_uv = me_cube_008.uv_layers.new(name='UVMap')
_uv.uv.foreach_set('vector', [0.625, 0.5, 0.875, 0.5, 0.875, 0.75, 0.625, 0.75, 0.375, 0.75, 0.625, 0.75, 0.625, 1.0, 0.375, 1.0, 0.375, 0.0, 0.625, 0.0, 0.625, 0.25, 0.375, 0.25, 0.125, 0.5, 0.375, 0.5, 0.375, 0.75, 0.125, 0.75, 0.375, 0.5, 0.625, 0.5, 0.625, 0.75, 0.375, 0.75])
me_cube_008.materials.append(mat_material_008)
me_cube_008.use_mirror_vertex_groups = False
me_cube_008.update()
me_cube_009 = bpy.data.meshes.new('Cube.009')
me_cube_009.from_pydata([(0.15, 0.25, 0.07), (0.15, 0.25, -0.07), (0.15, -0.25, 0.07), (0.15, -0.25, -0.07), (-0.15, 0.25, 0.07), (-0.15, 0.25, -0.07), (-0.15, -0.25, 0.07), (-0.15, -0.25, -0.07)], [], [(0, 4, 6, 2), (3, 2, 6, 7), (7, 6, 4, 5), (5, 1, 3, 7), (1, 0, 2, 3)])
_uv = me_cube_009.uv_layers.new(name='UVMap')
_uv.uv.foreach_set('vector', [0.625, 0.5, 0.875, 0.5, 0.875, 0.75, 0.625, 0.75, 0.375, 0.75, 0.625, 0.75, 0.625, 1.0, 0.375, 1.0, 0.375, 0.0, 0.625, 0.0, 0.625, 0.25, 0.375, 0.25, 0.125, 0.5, 0.375, 0.5, 0.375, 0.75, 0.125, 0.75, 0.375, 0.5, 0.625, 0.5, 0.625, 0.75, 0.375, 0.75])
me_cube_009.materials.append(mat_material_009)
me_cube_009.use_mirror_vertex_groups = False
me_cube_009.update()
me_cube_010 = bpy.data.meshes.new('Cube.010')
me_cube_010.from_pydata([(0.15, 0.25, 0.07), (0.15, 0.25, -0.07), (0.15, -0.25, 0.07), (0.15, -0.25, -0.07), (-0.15, 0.25, 0.07), (-0.15, 0.25, -0.07), (-0.15, -0.25, 0.07), (-0.15, -0.25, -0.07)], [], [(0, 4, 6, 2), (3, 2, 6, 7), (7, 6, 4, 5), (5, 1, 3, 7), (1, 0, 2, 3)])
_uv = me_cube_010.uv_layers.new(name='UVMap')
_uv.uv.foreach_set('vector', [0.625, 0.5, 0.875, 0.5, 0.875, 0.75, 0.625, 0.75, 0.375, 0.75, 0.625, 0.75, 0.625, 1.0, 0.375, 1.0, 0.375, 0.0, 0.625, 0.0, 0.625, 0.25, 0.375, 0.25, 0.125, 0.5, 0.375, 0.5, 0.375, 0.75, 0.125, 0.75, 0.375, 0.5, 0.625, 0.5, 0.625, 0.75, 0.375, 0.75])
me_cube_010.materials.append(mat_material_010)
me_cube_010.use_mirror_vertex_groups = False
me_cube_010.update()
me_cube_014 = bpy.data.meshes.new('Cube.014')
me_cube_014.from_pydata([(0.15, 0.25, 0.07), (0.15, 0.25, -0.07), (0.15, -0.25, 0.07), (0.15, -0.25, -0.07), (-0.15, 0.25, 0.07), (-0.15, 0.25, -0.07), (-0.15, -0.25, 0.07), (-0.15, -0.25, -0.07)], [], [(0, 4, 6, 2), (3, 2, 6, 7), (7, 6, 4, 5), (5, 1, 3, 7), (1, 0, 2, 3)])
_uv = me_cube_014.uv_layers.new(name='UVMap')
_uv.uv.foreach_set('vector', [0.625, 0.5, 0.875, 0.5, 0.875, 0.75, 0.625, 0.75, 0.375, 0.75, 0.625, 0.75, 0.625, 1.0, 0.375, 1.0, 0.375, 0.0, 0.625, 0.0, 0.625, 0.25, 0.375, 0.25, 0.125, 0.5, 0.375, 0.5, 0.375, 0.75, 0.125, 0.75, 0.375, 0.5, 0.625, 0.5, 0.625, 0.75, 0.375, 0.75])
me_cube_014.materials.append(mat_material_014)
me_cube_014.use_mirror_vertex_groups = False
me_cube_014.update()
me_cube_015 = bpy.data.meshes.new('Cube.015')
me_cube_015.from_pydata([(0.15, 0.25, 0.07), (0.15, 0.25, -0.07), (0.15, -0.25, 0.07), (0.15, -0.25, -0.07), (-0.15, 0.25, 0.07), (-0.15, 0.25, -0.07), (-0.15, -0.25, 0.07), (-0.15, -0.25, -0.07)], [], [(0, 4, 6, 2), (3, 2, 6, 7), (7, 6, 4, 5), (5, 1, 3, 7), (1, 0, 2, 3)])
_uv = me_cube_015.uv_layers.new(name='UVMap')
_uv.uv.foreach_set('vector', [0.625, 0.5, 0.875, 0.5, 0.875, 0.75, 0.625, 0.75, 0.375, 0.75, 0.625, 0.75, 0.625, 1.0, 0.375, 1.0, 0.375, 0.0, 0.625, 0.0, 0.625, 0.25, 0.375, 0.25, 0.125, 0.5, 0.375, 0.5, 0.375, 0.75, 0.125, 0.75, 0.375, 0.5, 0.625, 0.5, 0.625, 0.75, 0.375, 0.75])
me_cube_015.materials.append(mat_material_015)
me_cube_015.use_mirror_vertex_groups = False
me_cube_015.update()
me_cube_016 = bpy.data.meshes.new('Cube.016')
me_cube_016.from_pydata([(0.15, 0.25, 0.07), (0.15, 0.25, -0.07), (0.15, -0.25, 0.07), (0.15, -0.25, -0.07), (-0.15, 0.25, 0.07), (-0.15, 0.25, -0.07), (-0.15, -0.25, 0.07), (-0.15, -0.25, -0.07)], [], [(0, 4, 6, 2), (3, 2, 6, 7), (7, 6, 4, 5), (5, 1, 3, 7), (1, 0, 2, 3)])
_uv = me_cube_016.uv_layers.new(name='UVMap')
_uv.uv.foreach_set('vector', [0.625, 0.5, 0.875, 0.5, 0.875, 0.75, 0.625, 0.75, 0.375, 0.75, 0.625, 0.75, 0.625, 1.0, 0.375, 1.0, 0.375, 0.0, 0.625, 0.0, 0.625, 0.25, 0.375, 0.25, 0.125, 0.5, 0.375, 0.5, 0.375, 0.75, 0.125, 0.75, 0.375, 0.5, 0.625, 0.5, 0.625, 0.75, 0.375, 0.75])
me_cube_016.materials.append(mat_material_016)
me_cube_016.use_mirror_vertex_groups = False
me_cube_016.update()
me_cube_017 = bpy.data.meshes.new('Cube.017')
me_cube_017.from_pydata([(0.15, 0.25, 0.07), (0.15, 0.25, -0.07), (0.15, -0.25, 0.07), (0.15, -0.25, -0.07), (-0.15, 0.25, 0.07), (-0.15, 0.25, -0.07), (-0.15, -0.25, 0.07), (-0.15, -0.25, -0.07)], [], [(0, 4, 6, 2), (3, 2, 6, 7), (7, 6, 4, 5), (5, 1, 3, 7), (1, 0, 2, 3)])
_uv = me_cube_017.uv_layers.new(name='UVMap')
_uv.uv.foreach_set('vector', [0.625, 0.5, 0.875, 0.5, 0.875, 0.75, 0.625, 0.75, 0.375, 0.75, 0.625, 0.75, 0.625, 1.0, 0.375, 1.0, 0.375, 0.0, 0.625, 0.0, 0.625, 0.25, 0.375, 0.25, 0.125, 0.5, 0.375, 0.5, 0.375, 0.75, 0.125, 0.75, 0.375, 0.5, 0.625, 0.5, 0.625, 0.75, 0.375, 0.75])
me_cube_017.materials.append(mat_material_017)
me_cube_017.use_mirror_vertex_groups = False
me_cube_017.update()
me_cube_018 = bpy.data.meshes.new('Cube.018')
me_cube_018.from_pydata([(0.15, 0.25, 0.07), (0.15, 0.25, -0.07), (0.15, -0.25, 0.07), (0.15, -0.25, -0.07), (-0.15, 0.25, 0.07), (-0.15, 0.25, -0.07), (-0.15, -0.25, 0.07), (-0.15, -0.25, -0.07)], [], [(0, 4, 6, 2), (3, 2, 6, 7), (7, 6, 4, 5), (5, 1, 3, 7), (1, 0, 2, 3)])
_uv = me_cube_018.uv_layers.new(name='UVMap')
_uv.uv.foreach_set('vector', [0.625, 0.5, 0.875, 0.5, 0.875, 0.75, 0.625, 0.75, 0.375, 0.75, 0.625, 0.75, 0.625, 1.0, 0.375, 1.0, 0.375, 0.0, 0.625, 0.0, 0.625, 0.25, 0.375, 0.25, 0.125, 0.5, 0.375, 0.5, 0.375, 0.75, 0.125, 0.75, 0.375, 0.5, 0.625, 0.5, 0.625, 0.75, 0.375, 0.75])
me_cube_018.materials.append(mat_material_018)
me_cube_018.use_mirror_vertex_groups = False
me_cube_018.update()
me_cube_019 = bpy.data.meshes.new('Cube.019')
me_cube_019.from_pydata([(0.15, 0.25, 0.07), (0.15, 0.25, -0.07), (0.15, -0.25, 0.07), (0.15, -0.25, -0.07), (-0.15, 0.25, 0.07), (-0.15, 0.25, -0.07), (-0.15, -0.25, 0.07), (-0.15, -0.25, -0.07)], [], [(0, 4, 6, 2), (3, 2, 6, 7), (7, 6, 4, 5), (5, 1, 3, 7), (1, 0, 2, 3)])
_uv = me_cube_019.uv_layers.new(name='UVMap')
_uv.uv.foreach_set('vector', [0.625, 0.5, 0.875, 0.5, 0.875, 0.75, 0.625, 0.75, 0.375, 0.75, 0.625, 0.75, 0.625, 1.0, 0.375, 1.0, 0.375, 0.0, 0.625, 0.0, 0.625, 0.25, 0.375, 0.25, 0.125, 0.5, 0.375, 0.5, 0.375, 0.75, 0.125, 0.75, 0.375, 0.5, 0.625, 0.5, 0.625, 0.75, 0.375, 0.75])
me_cube_019.materials.append(mat_material_019)
me_cube_019.use_mirror_vertex_groups = False
me_cube_019.update()
me_cube_020 = bpy.data.meshes.new('Cube.020')
me_cube_020.from_pydata([(0.15, 0.25, 0.07), (0.15, 0.25, -0.07), (0.15, -0.25, 0.07), (0.15, -0.25, -0.07), (-0.15, 0.25, 0.07), (-0.15, 0.25, -0.07), (-0.15, -0.25, 0.07), (-0.15, -0.25, -0.07)], [], [(0, 4, 6, 2), (3, 2, 6, 7), (7, 6, 4, 5), (5, 1, 3, 7), (1, 0, 2, 3)])
_uv = me_cube_020.uv_layers.new(name='UVMap')
_uv.uv.foreach_set('vector', [0.625, 0.5, 0.875, 0.5, 0.875, 0.75, 0.625, 0.75, 0.375, 0.75, 0.625, 0.75, 0.625, 1.0, 0.375, 1.0, 0.375, 0.0, 0.625, 0.0, 0.625, 0.25, 0.375, 0.25, 0.125, 0.5, 0.375, 0.5, 0.375, 0.75, 0.125, 0.75, 0.375, 0.5, 0.625, 0.5, 0.625, 0.75, 0.375, 0.75])
me_cube_020.materials.append(mat_material_020)
me_cube_020.use_mirror_vertex_groups = False
me_cube_020.update()
me_cube_021 = bpy.data.meshes.new('Cube.021')
me_cube_021.from_pydata([(0.15, 0.25, 0.07), (0.15, 0.25, -0.07), (0.15, -0.25, 0.07), (0.15, -0.25, -0.07), (-0.15, 0.25, 0.07), (-0.15, 0.25, -0.07), (-0.15, -0.25, 0.07), (-0.15, -0.25, -0.07)], [], [(0, 4, 6, 2), (3, 2, 6, 7), (7, 6, 4, 5), (5, 1, 3, 7), (1, 0, 2, 3)])
_uv = me_cube_021.uv_layers.new(name='UVMap')
_uv.uv.foreach_set('vector', [0.625, 0.5, 0.875, 0.5, 0.875, 0.75, 0.625, 0.75, 0.375, 0.75, 0.625, 0.75, 0.625, 1.0, 0.375, 1.0, 0.375, 0.0, 0.625, 0.0, 0.625, 0.25, 0.375, 0.25, 0.125, 0.5, 0.375, 0.5, 0.375, 0.75, 0.125, 0.75, 0.375, 0.5, 0.625, 0.5, 0.625, 0.75, 0.375, 0.75])
me_cube_021.materials.append(mat_material_021)
me_cube_021.use_mirror_vertex_groups = False
me_cube_021.update()
me_cube_022 = bpy.data.meshes.new('Cube.022')
me_cube_022.from_pydata([(0.15, 0.25, 0.07), (0.15, 0.25, -0.07), (0.15, -0.25, 0.07), (0.15, -0.25, -0.07), (-0.15, 0.25, 0.07), (-0.15, 0.25, -0.07), (-0.15, -0.25, 0.07), (-0.15, -0.25, -0.07)], [], [(0, 4, 6, 2), (3, 2, 6, 7), (7, 6, 4, 5), (5, 1, 3, 7), (1, 0, 2, 3)])
_uv = me_cube_022.uv_layers.new(name='UVMap')
_uv.uv.foreach_set('vector', [0.625, 0.5, 0.875, 0.5, 0.875, 0.75, 0.625, 0.75, 0.375, 0.75, 0.625, 0.75, 0.625, 1.0, 0.375, 1.0, 0.375, 0.0, 0.625, 0.0, 0.625, 0.25, 0.375, 0.25, 0.125, 0.5, 0.375, 0.5, 0.375, 0.75, 0.125, 0.75, 0.375, 0.5, 0.625, 0.5, 0.625, 0.75, 0.375, 0.75])
me_cube_022.materials.append(mat_material_022)
me_cube_022.use_mirror_vertex_groups = False
me_cube_022.update()
me_cube_023 = bpy.data.meshes.new('Cube.023')
me_cube_023.from_pydata([(-0.465, -0.26, -0.35), (-0.465, -0.26, 0.35), (-0.465, 0.26, -0.35), (-0.465, 0.26, 0.35), (0.465, -0.26, -0.35), (0.465, -0.26, 0.35), (0.465, 0.26, -0.35), (0.465, 0.26, 0.35)], [], [(0, 1, 3, 2), (6, 7, 5, 4), (2, 6, 4, 0), (7, 3, 1, 5)])
_uv = me_cube_023.uv_layers.new(name='UVMap')
_uv.uv.foreach_set('vector', [0.375, 0.0, 0.625, 0.0, 0.625, 0.25, 0.375, 0.25, 0.375, 0.5, 0.625, 0.5, 0.625, 0.75, 0.375, 0.75, 0.125, 0.5, 0.375, 0.5, 0.375, 0.75, 0.125, 0.75, 0.625, 0.5, 0.875, 0.5, 0.875, 0.75, 0.625, 0.75])
me_cube_023.materials.append(mat_material_047)
me_cube_023.update()
me_cube_026 = bpy.data.meshes.new('Cube.026')
me_cube_026.from_pydata([(1.0, 1.0, 1.0), (1.0, 1.0, -1.0), (1.0, -1.0, 1.0), (1.0, -1.0, -1.0), (-1.0, 1.0, 1.0), (-1.0, 1.0, -1.0), (-1.0, -1.0, 1.0), (-1.0, -1.0, -1.0)], [], [(0, 4, 6, 2), (3, 2, 6, 7), (7, 6, 4, 5), (5, 1, 3, 7), (1, 0, 2, 3), (5, 4, 0, 1)])
_uv = me_cube_026.uv_layers.new(name='UVMap')
_uv.uv.foreach_set('vector', [0.625, 0.5, 0.875, 0.5, 0.875, 0.75, 0.625, 0.75, 0.375, 0.75, 0.625, 0.75, 0.625, 1.0, 0.375, 1.0, 0.375, 0.0, 0.625, 0.0, 0.625, 0.25, 0.375, 0.25, 0.125, 0.5, 0.375, 0.5, 0.375, 0.75, 0.125, 0.75, 0.375, 0.5, 0.625, 0.5, 0.625, 0.75, 0.375, 0.75, 0.375, 0.25, 0.625, 0.25, 0.625, 0.5, 0.375, 0.5])
me_cube_026.materials.append(mat_material_025)
me_cube_026.use_mirror_vertex_groups = False
me_cube_026.update()
me_cube_032 = bpy.data.meshes.new('Cube.032')
me_cube_032.from_pydata([(1.0, 1.0, 1.0), (1.0, 1.0, -1.0), (1.0, -1.0, 1.0), (1.0, -1.0, -1.0), (-1.0, 1.0, 1.0), (-1.0, 1.0, -1.0), (-1.0, -1.0, 1.0), (-1.0, -1.0, -1.0)], [], [(0, 4, 6, 2), (3, 2, 6, 7), (7, 6, 4, 5), (5, 1, 3, 7), (1, 0, 2, 3), (5, 4, 0, 1)])
_uv = me_cube_032.uv_layers.new(name='UVMap')
_uv.uv.foreach_set('vector', [0.625, 0.5, 0.875, 0.5, 0.875, 0.75, 0.625, 0.75, 0.375, 0.75, 0.625, 0.75, 0.625, 1.0, 0.375, 1.0, 0.375, 0.0, 0.625, 0.0, 0.625, 0.25, 0.375, 0.25, 0.125, 0.5, 0.375, 0.5, 0.375, 0.75, 0.125, 0.75, 0.375, 0.5, 0.625, 0.5, 0.625, 0.75, 0.375, 0.75, 0.375, 0.25, 0.625, 0.25, 0.625, 0.5, 0.375, 0.5])
me_cube_032.materials.append(mat_material_031)
me_cube_032.use_mirror_vertex_groups = False
me_cube_032.update()
me_cube_034 = bpy.data.meshes.new('Cube.034')
me_cube_034.from_pydata([(1.0, 1.0, 1.0), (1.0, 1.0, -1.0), (1.0, -1.0, 1.0), (1.0, -1.0, -1.0), (-1.0, 1.0, 1.0), (-1.0, 1.0, -1.0), (-1.0, -1.0, 1.0), (-1.0, -1.0, -1.0)], [], [(0, 4, 6, 2), (3, 2, 6, 7), (7, 6, 4, 5), (5, 1, 3, 7), (1, 0, 2, 3), (5, 4, 0, 1)])
_uv = me_cube_034.uv_layers.new(name='UVMap')
_uv.uv.foreach_set('vector', [0.625, 0.5, 0.875, 0.5, 0.875, 0.75, 0.625, 0.75, 0.375, 0.75, 0.625, 0.75, 0.625, 1.0, 0.375, 1.0, 0.375, 0.0, 0.625, 0.0, 0.625, 0.25, 0.375, 0.25, 0.125, 0.5, 0.375, 0.5, 0.375, 0.75, 0.125, 0.75, 0.375, 0.5, 0.625, 0.5, 0.625, 0.75, 0.375, 0.75, 0.375, 0.25, 0.625, 0.25, 0.625, 0.5, 0.375, 0.5])
me_cube_034.materials.append(mat_material_033)
me_cube_034.use_mirror_vertex_groups = False
me_cube_034.update()
me_cube_035 = bpy.data.meshes.new('Cube.035')
me_cube_035.from_pydata([(1.0, 1.0, 1.0), (1.0, 1.0, -1.0), (1.0, -1.0, 1.0), (1.0, -1.0, -1.0), (-1.0, 1.0, 1.0), (-1.0, 1.0, -1.0), (-1.0, -1.0, 1.0), (-1.0, -1.0, -1.0)], [], [(0, 4, 6, 2), (3, 2, 6, 7), (7, 6, 4, 5), (5, 1, 3, 7), (1, 0, 2, 3), (5, 4, 0, 1)])
_uv = me_cube_035.uv_layers.new(name='UVMap')
_uv.uv.foreach_set('vector', [0.625, 0.5, 0.875, 0.5, 0.875, 0.75, 0.625, 0.75, 0.375, 0.75, 0.625, 0.75, 0.625, 1.0, 0.375, 1.0, 0.375, 0.0, 0.625, 0.0, 0.625, 0.25, 0.375, 0.25, 0.125, 0.5, 0.375, 0.5, 0.375, 0.75, 0.125, 0.75, 0.375, 0.5, 0.625, 0.5, 0.625, 0.75, 0.375, 0.75, 0.375, 0.25, 0.625, 0.25, 0.625, 0.5, 0.375, 0.5])
me_cube_035.materials.append(mat_material_034)
me_cube_035.use_mirror_vertex_groups = False
me_cube_035.update()
me_cube_036 = bpy.data.meshes.new('Cube.036')
me_cube_036.from_pydata([(1.0, 1.0, 1.0), (1.0, 1.0, -1.0), (1.0, -1.0, 1.0), (1.0, -1.0, -1.0), (-1.0, 1.0, 1.0), (-1.0, 1.0, -1.0), (-1.0, -1.0, 1.0), (-1.0, -1.0, -1.0)], [], [(0, 4, 6, 2), (3, 2, 6, 7), (7, 6, 4, 5), (5, 1, 3, 7), (1, 0, 2, 3), (5, 4, 0, 1)])
_uv = me_cube_036.uv_layers.new(name='UVMap')
_uv.uv.foreach_set('vector', [0.625, 0.5, 0.875, 0.5, 0.875, 0.75, 0.625, 0.75, 0.375, 0.75, 0.625, 0.75, 0.625, 1.0, 0.375, 1.0, 0.375, 0.0, 0.625, 0.0, 0.625, 0.25, 0.375, 0.25, 0.125, 0.5, 0.375, 0.5, 0.375, 0.75, 0.125, 0.75, 0.375, 0.5, 0.625, 0.5, 0.625, 0.75, 0.375, 0.75, 0.375, 0.25, 0.625, 0.25, 0.625, 0.5, 0.375, 0.5])
me_cube_036.materials.append(mat_material_035)
me_cube_036.use_mirror_vertex_groups = False
me_cube_036.update()
me_cube_038 = bpy.data.meshes.new('Cube.038')
me_cube_038.from_pydata([(1.0, 1.0, 1.0), (1.0, 1.0, -1.0), (1.0, -1.0, 1.0), (1.0, -1.0, -1.0), (-1.0, 1.0, 1.0), (-1.0, 1.0, -1.0), (-1.0, -1.0, 1.0), (-1.0, -1.0, -1.0)], [], [(0, 4, 6, 2), (3, 2, 6, 7), (7, 6, 4, 5), (5, 1, 3, 7), (1, 0, 2, 3), (5, 4, 0, 1)])
_uv = me_cube_038.uv_layers.new(name='UVMap')
_uv.uv.foreach_set('vector', [0.625, 0.5, 0.875, 0.5, 0.875, 0.75, 0.625, 0.75, 0.375, 0.75, 0.625, 0.75, 0.625, 1.0, 0.375, 1.0, 0.375, 0.0, 0.625, 0.0, 0.625, 0.25, 0.375, 0.25, 0.125, 0.5, 0.375, 0.5, 0.375, 0.75, 0.125, 0.75, 0.375, 0.5, 0.625, 0.5, 0.625, 0.75, 0.375, 0.75, 0.375, 0.25, 0.625, 0.25, 0.625, 0.5, 0.375, 0.5])
me_cube_038.materials.append(mat_material_037)
me_cube_038.use_mirror_vertex_groups = False
me_cube_038.update()
me_cube_039 = bpy.data.meshes.new('Cube.039')
me_cube_039.from_pydata([(1.0, 1.0, 1.0), (1.0, 1.0, -1.0), (1.0, -1.0, 1.0), (1.0, -1.0, -1.0), (-1.0, 1.0, 1.0), (-1.0, 1.0, -1.0), (-1.0, -1.0, 1.0), (-1.0, -1.0, -1.0)], [], [(0, 4, 6, 2), (3, 2, 6, 7), (7, 6, 4, 5), (5, 1, 3, 7), (1, 0, 2, 3), (5, 4, 0, 1)])
_uv = me_cube_039.uv_layers.new(name='UVMap')
_uv.uv.foreach_set('vector', [0.625, 0.5, 0.875, 0.5, 0.875, 0.75, 0.625, 0.75, 0.375, 0.75, 0.625, 0.75, 0.625, 1.0, 0.375, 1.0, 0.375, 0.0, 0.625, 0.0, 0.625, 0.25, 0.375, 0.25, 0.125, 0.5, 0.375, 0.5, 0.375, 0.75, 0.125, 0.75, 0.375, 0.5, 0.625, 0.5, 0.625, 0.75, 0.375, 0.75, 0.375, 0.25, 0.625, 0.25, 0.625, 0.5, 0.375, 0.5])
me_cube_039.materials.append(mat_material_038)
me_cube_039.use_mirror_vertex_groups = False
me_cube_039.update()
me_cube_040 = bpy.data.meshes.new('Cube.040')
me_cube_040.from_pydata([(1.0, 1.0, 1.0), (1.0, 1.0, -1.0), (1.0, -1.0, 1.0), (1.0, -1.0, -1.0), (-1.0, 1.0, 1.0), (-1.0, 1.0, -1.0), (-1.0, -1.0, 1.0), (-1.0, -1.0, -1.0)], [], [(0, 4, 6, 2), (3, 2, 6, 7), (7, 6, 4, 5), (5, 1, 3, 7), (1, 0, 2, 3), (5, 4, 0, 1)])
_uv = me_cube_040.uv_layers.new(name='UVMap')
_uv.uv.foreach_set('vector', [0.625, 0.5, 0.875, 0.5, 0.875, 0.75, 0.625, 0.75, 0.375, 0.75, 0.625, 0.75, 0.625, 1.0, 0.375, 1.0, 0.375, 0.0, 0.625, 0.0, 0.625, 0.25, 0.375, 0.25, 0.125, 0.5, 0.375, 0.5, 0.375, 0.75, 0.125, 0.75, 0.375, 0.5, 0.625, 0.5, 0.625, 0.75, 0.375, 0.75, 0.375, 0.25, 0.625, 0.25, 0.625, 0.5, 0.375, 0.5])
me_cube_040.materials.append(mat_material_039)
me_cube_040.use_mirror_vertex_groups = False
me_cube_040.update()
me_cube_041 = bpy.data.meshes.new('Cube.041')
me_cube_041.from_pydata([(1.0, 1.0, 1.0), (1.0, 1.0, -1.0), (1.0, -1.0, 1.0), (1.0, -1.0, -1.0), (-1.0, 1.0, 1.0), (-1.0, 1.0, -1.0), (-1.0, -1.0, 1.0), (-1.0, -1.0, -1.0)], [], [(0, 4, 6, 2), (3, 2, 6, 7), (7, 6, 4, 5), (5, 1, 3, 7), (1, 0, 2, 3), (5, 4, 0, 1)])
_uv = me_cube_041.uv_layers.new(name='UVMap')
_uv.uv.foreach_set('vector', [0.625, 0.5, 0.875, 0.5, 0.875, 0.75, 0.625, 0.75, 0.375, 0.75, 0.625, 0.75, 0.625, 1.0, 0.375, 1.0, 0.375, 0.0, 0.625, 0.0, 0.625, 0.25, 0.375, 0.25, 0.125, 0.5, 0.375, 0.5, 0.375, 0.75, 0.125, 0.75, 0.375, 0.5, 0.625, 0.5, 0.625, 0.75, 0.375, 0.75, 0.375, 0.25, 0.625, 0.25, 0.625, 0.5, 0.375, 0.5])
me_cube_041.materials.append(mat_material_040)
me_cube_041.use_mirror_vertex_groups = False
me_cube_041.update()
me_cube_042 = bpy.data.meshes.new('Cube.042')
me_cube_042.from_pydata([(1.0, 1.0, 1.0), (1.0, 1.0, -1.0), (1.0, -1.0, 1.0), (1.0, -1.0, -1.0), (-1.0, 1.0, 1.0), (-1.0, 1.0, -1.0), (-1.0, -1.0, 1.0), (-1.0, -1.0, -1.0)], [], [(0, 4, 6, 2), (3, 2, 6, 7), (7, 6, 4, 5), (5, 1, 3, 7), (1, 0, 2, 3), (5, 4, 0, 1)])
_uv = me_cube_042.uv_layers.new(name='UVMap')
_uv.uv.foreach_set('vector', [0.625, 0.5, 0.875, 0.5, 0.875, 0.75, 0.625, 0.75, 0.375, 0.75, 0.625, 0.75, 0.625, 1.0, 0.375, 1.0, 0.375, 0.0, 0.625, 0.0, 0.625, 0.25, 0.375, 0.25, 0.125, 0.5, 0.375, 0.5, 0.375, 0.75, 0.125, 0.75, 0.375, 0.5, 0.625, 0.5, 0.625, 0.75, 0.375, 0.75, 0.375, 0.25, 0.625, 0.25, 0.625, 0.5, 0.375, 0.5])
me_cube_042.materials.append(mat_material_041)
me_cube_042.use_mirror_vertex_groups = False
me_cube_042.update()
me_cube_043 = bpy.data.meshes.new('Cube.043')
me_cube_043.from_pydata([(1.0, 1.0, 1.0), (1.0, 1.0, -1.0), (1.0, -1.0, 1.0), (1.0, -1.0, -1.0), (-1.0, 1.0, 1.0), (-1.0, 1.0, -1.0), (-1.0, -1.0, 1.0), (-1.0, -1.0, -1.0)], [], [(0, 4, 6, 2), (3, 2, 6, 7), (7, 6, 4, 5), (5, 1, 3, 7), (1, 0, 2, 3), (5, 4, 0, 1)])
_uv = me_cube_043.uv_layers.new(name='UVMap')
_uv.uv.foreach_set('vector', [0.625, 0.5, 0.875, 0.5, 0.875, 0.75, 0.625, 0.75, 0.375, 0.75, 0.625, 0.75, 0.625, 1.0, 0.375, 1.0, 0.375, 0.0, 0.625, 0.0, 0.625, 0.25, 0.375, 0.25, 0.125, 0.5, 0.375, 0.5, 0.375, 0.75, 0.125, 0.75, 0.375, 0.5, 0.625, 0.5, 0.625, 0.75, 0.375, 0.75, 0.375, 0.25, 0.625, 0.25, 0.625, 0.5, 0.375, 0.5])
me_cube_043.materials.append(mat_material_042)
me_cube_043.use_mirror_vertex_groups = False
me_cube_043.update()
me_cube_044 = bpy.data.meshes.new('Cube.044')
me_cube_044.from_pydata([(1.0, 1.0, 1.0), (1.0, 1.0, -1.0), (1.0, -1.0, 1.0), (1.0, -1.0, -1.0), (-1.0, 1.0, 1.0), (-1.0, 1.0, -1.0), (-1.0, -1.0, 1.0), (-1.0, -1.0, -1.0)], [], [(0, 4, 6, 2), (3, 2, 6, 7), (7, 6, 4, 5), (5, 1, 3, 7), (1, 0, 2, 3), (5, 4, 0, 1)])
_uv = me_cube_044.uv_layers.new(name='UVMap')
_uv.uv.foreach_set('vector', [0.625, 0.5, 0.875, 0.5, 0.875, 0.75, 0.625, 0.75, 0.375, 0.75, 0.625, 0.75, 0.625, 1.0, 0.375, 1.0, 0.375, 0.0, 0.625, 0.0, 0.625, 0.25, 0.375, 0.25, 0.125, 0.5, 0.375, 0.5, 0.375, 0.75, 0.125, 0.75, 0.375, 0.5, 0.625, 0.5, 0.625, 0.75, 0.375, 0.75, 0.375, 0.25, 0.625, 0.25, 0.625, 0.5, 0.375, 0.5])
me_cube_044.materials.append(mat_material_043)
me_cube_044.use_mirror_vertex_groups = False
me_cube_044.update()
me_cube_045 = bpy.data.meshes.new('Cube.045')
me_cube_045.from_pydata([(1.0, 1.0, 1.0), (1.0, 1.0, -1.0), (1.0, -1.0, 1.0), (1.0, -1.0, -1.0), (-1.0, 1.0, 1.0), (-1.0, 1.0, -1.0), (-1.0, -1.0, 1.0), (-1.0, -1.0, -1.0)], [], [(0, 4, 6, 2), (3, 2, 6, 7), (7, 6, 4, 5), (5, 1, 3, 7), (1, 0, 2, 3), (5, 4, 0, 1)])
_uv = me_cube_045.uv_layers.new(name='UVMap')
_uv.uv.foreach_set('vector', [0.625, 0.5, 0.875, 0.5, 0.875, 0.75, 0.625, 0.75, 0.375, 0.75, 0.625, 0.75, 0.625, 1.0, 0.375, 1.0, 0.375, 0.0, 0.625, 0.0, 0.625, 0.25, 0.375, 0.25, 0.125, 0.5, 0.375, 0.5, 0.375, 0.75, 0.125, 0.75, 0.375, 0.5, 0.625, 0.5, 0.625, 0.75, 0.375, 0.75, 0.375, 0.25, 0.625, 0.25, 0.625, 0.5, 0.375, 0.5])
me_cube_045.materials.append(mat_material_044)
me_cube_045.use_mirror_vertex_groups = False
me_cube_045.update()
me_cube_002 = bpy.data.meshes.new('Cube.002')
me_cube_002.from_pydata([(1.0, 1.0, 1.0), (1.0, 1.0, -1.0), (1.0, -1.0, 1.0), (1.0, -1.0, -1.0), (-1.0, 1.0, 1.0), (-1.0, 1.0, -1.0), (-1.0, -1.0, 1.0), (-1.0, -1.0, -1.0), (-0.3335, -1.0, 0.3558), (-0.179, -1.0, 0.4666), (-0.2614, -1.0, 0.4194), (-0.08971, -1.0, 0.4956), (0.003193, -1.0, 0.5055), (0.2678, -1.0, 0.4194), (0.1854, -1.0, 0.4666), (0.09609, -1.0, 0.4956), (0.3991, -1.0, -0.2894), (0.3991, -1.0, 0.2784), (0.4794, -1.0, -0.005487), (0.4702, -1.0, -0.1052), (0.4702, -1.0, 0.09419), (0.4431, -1.0, 0.19), (0.4431, -1.0, -0.201), (0.3399, -1.0, 0.3558), (-0.473, -1.0, -0.005487), (-0.4638, -1.0, -0.1052), (-0.4638, -1.0, 0.09419), (-0.3927, -1.0, -0.2894), (-0.3927, -1.0, 0.2784), (-0.4367, -1.0, -0.201), (-0.4367, -1.0, 0.19), (-0.2614, -1.0, -0.4303), (-0.08971, -1.0, -0.5066), (-0.179, -1.0, -0.4775), (0.1854, -1.0, -0.4775), (0.09609, -1.0, -0.5066), (0.3399, -1.0, -0.3668), (0.2678, -1.0, -0.4303), (0.003193, -1.0, -0.5164), (-0.3335, -1.0, -0.3668), (-0.473, 1.0, -0.005487), (-0.4638, 1.0, -0.1052), (-0.4638, 1.0, 0.09419), (-0.3927, 1.0, -0.2894), (-0.3927, 1.0, 0.2784), (-0.4367, 1.0, -0.201), (-0.4367, 1.0, 0.19), (-0.3335, 1.0, 0.3558), (-0.2614, 1.0, 0.4194), (0.003193, 1.0, 0.5055), (-0.08971, 1.0, 0.4956), (-0.179, 1.0, 0.4666), (0.1854, 1.0, 0.4666), (0.3399, 1.0, 0.3558), (0.2678, 1.0, 0.4194), (0.09609, 1.0, 0.4956), (-0.3335, 1.0, -0.3668), (-0.179, 1.0, -0.4775), (-0.2614, 1.0, -0.4303), (0.003193, 1.0, -0.5164), (0.2678, 1.0, -0.4303), (0.1854, 1.0, -0.4775), (0.09609, 1.0, -0.5066), (-0.08971, 1.0, -0.5066), (0.3991, 1.0, -0.2894), (0.3991, 1.0, 0.2784), (0.4794, 1.0, -0.005487), (0.4702, 1.0, -0.1052), (0.4702, 1.0, 0.09419), (0.4431, 1.0, 0.19), (0.3399, 1.0, -0.3668), (0.4431, 1.0, -0.201)], [], [(0, 4, 6, 2), (36, 3, 2, 6, 7, 39, 27, 29, 25, 24, 26, 30, 28, 8, 10, 9, 11, 12, 15, 14, 13, 23, 17, 21, 20, 18, 19, 22, 16), (39, 7, 3, 36, 37, 34, 35, 38, 32, 33, 31), (7, 6, 4, 5), (5, 1, 3, 7), (1, 0, 2, 3), (56, 5, 4, 0, 1, 70, 64, 71, 67, 66, 68, 69, 65, 53, 54, 52, 55, 49, 50, 51, 48, 47, 44, 46, 42, 40, 41, 45, 43), (1, 5, 56, 58, 57, 63, 59, 62, 61, 60, 70), (15, 12, 49, 55), (14, 15, 55, 52), (13, 14, 52, 54), (23, 13, 54, 53), (23, 53, 65, 17), (17, 65, 69, 21), (21, 69, 68, 20), (20, 68, 66, 18), (18, 66, 67, 19), (19, 67, 71, 22), (22, 71, 64, 16), (16, 64, 70, 36), (60, 37, 36, 70), (61, 34, 37, 60), (62, 35, 34, 61), (59, 38, 35, 62), (63, 32, 38, 59), (57, 33, 32, 63), (58, 31, 33, 57), (56, 39, 31, 58), (27, 39, 56, 43), (29, 27, 43, 45), (25, 29, 45, 41), (24, 25, 41, 40), (26, 24, 40, 42), (30, 26, 42, 46), (28, 30, 46, 44), (8, 28, 44, 47), (10, 8, 47, 48), (9, 10, 48, 51), (11, 9, 51, 50), (12, 11, 50, 49)])
_uv = me_cube_002.uv_layers.new(name='UVMap')
_uv.uv.foreach_set('vector', [0.625, 0.5, 0.875, 0.5, 0.875, 0.75, 0.625, 0.75, 0.4542, 0.8325, 0.375, 0.75, 0.625, 0.75, 0.625, 1.0, 0.375, 1.0, 0.4542, 0.9167, 0.4638, 0.9241, 0.4749, 0.9296, 0.4869, 0.933, 0.4993, 0.9341, 0.5118, 0.933, 0.5238, 0.9296, 0.5348, 0.9241, 0.5445, 0.9167, 0.5524, 0.9077, 0.5583, 0.8974, 0.562, 0.8862, 0.5632, 0.8746, 0.562, 0.863, 0.5583, 0.8518, 0.5524, 0.8415, 0.5445, 0.8325, 0.5348, 0.8251, 0.5238, 0.8196, 0.5118, 0.8162, 0.4993, 0.8151, 0.4869, 0.8162, 0.4749, 0.8196, 0.4638, 0.8251, 0.4542, 0.9167, 0.375, 1.0, 0.375, 0.75, 0.4542, 0.8325, 0.4462, 0.8415, 0.4403, 0.8518, 0.4367, 0.863, 0.4354, 0.8746, 0.4367, 0.8862, 0.4403, 0.8974, 0.4462, 0.9077, 0.375, 0.0, 0.625, 0.0, 0.625, 0.25, 0.375, 0.25, 0.125, 0.5, 0.375, 0.5, 0.375, 0.75, 0.125, 0.75, 0.375, 0.5, 0.625, 0.5, 0.625, 0.75, 0.375, 0.75, 0.4542, 0.3333, 0.375, 0.25, 0.625, 0.25, 0.625, 0.5, 0.375, 0.5, 0.4542, 0.4175, 0.4638, 0.4249, 0.4749, 0.4304, 0.4869, 0.4338, 0.4993, 0.4349, 0.5118, 0.4338, 0.5238, 0.4304, 0.5348, 0.4249, 0.5445, 0.4175, 0.5524, 0.4085, 0.5583, 0.3982, 0.562, 0.387, 0.5632, 0.3754, 0.562, 0.3638, 0.5583, 0.3526, 0.5524, 0.3423, 0.5445, 0.3333, 0.5348, 0.3259, 0.5238, 0.3204, 0.5118, 0.317, 0.4993, 0.3159, 0.4869, 0.317, 0.4749, 0.3204, 0.4638, 0.3259, 0.375, 0.5, 0.375, 0.25, 0.4542, 0.3333, 0.4462, 0.3423, 0.4403, 0.3526, 0.4367, 0.3638, 0.4354, 0.3754, 0.4367, 0.387, 0.4403, 0.3982, 0.4462, 0.4085, 0.4542, 0.4175, 0.9688, 0.6525, 1.0, 0.6525, 1.0, 0.581, 0.9688, 0.581, 0.9375, 0.6525, 0.9688, 0.6525, 0.9688, 0.581, 0.9375, 0.581, 0.9062, 0.6525, 0.9375, 0.6525, 0.9375, 0.581, 0.9062, 0.581, 0.875, 0.6525, 0.9062, 0.6525, 0.9062, 0.581, 0.875, 0.581, 0.875, 0.6525, 0.875, 0.581, 0.8438, 0.581, 0.8438, 0.6525, 0.8438, 0.6525, 0.8438, 0.581, 0.8125, 0.581, 0.8125, 0.6525, 0.8125, 0.6525, 0.8125, 0.581, 0.7812, 0.581, 0.7812, 0.6525, 0.7812, 0.6525, 0.7812, 0.581, 0.75, 0.581, 0.75, 0.6525, 0.75, 0.6525, 0.75, 0.581, 0.7188, 0.581, 0.7188, 0.6525, 0.7188, 0.6525, 0.7188, 0.581, 0.6875, 0.581, 0.6875, 0.6525, 0.6875, 0.6525, 0.6875, 0.581, 0.6562, 0.581, 0.6562, 0.6525, 0.6562, 0.6525, 0.6562, 0.581, 0.625, 0.581, 0.625, 0.6525, 0.5938, 0.581, 0.5938, 0.6525, 0.625, 0.6525, 0.625, 0.581, 0.5625, 0.581, 0.5625, 0.6525, 0.5938, 0.6525, 0.5938, 0.581, 0.5312, 0.581, 0.5312, 0.6525, 0.5625, 0.6525, 0.5625, 0.581, 0.5, 0.581, 0.5, 0.6525, 0.5312, 0.6525, 0.5312, 0.581, 0.4688, 0.581, 0.4688, 0.6525, 0.5, 0.6525, 0.5, 0.581, 0.4375, 0.581, 0.4375, 0.6525, 0.4688, 0.6525, 0.4688, 0.581, 0.4062, 0.581, 0.4062, 0.6525, 0.4375, 0.6525, 0.4375, 0.581, 0.375, 0.581, 0.375, 0.6525, 0.4062, 0.6525, 0.4062, 0.581, 0.3438, 0.6525, 0.375, 0.6525, 0.375, 0.581, 0.3438, 0.581, 0.3125, 0.6525, 0.3438, 0.6525, 0.3438, 0.581, 0.3125, 0.581, 0.2812, 0.6525, 0.3125, 0.6525, 0.3125, 0.581, 0.2812, 0.581, 0.25, 0.6525, 0.2812, 0.6525, 0.2812, 0.581, 0.25, 0.581, 0.2188, 0.6525, 0.25, 0.6525, 0.25, 0.581, 0.2188, 0.581, 0.1875, 0.6525, 0.2188, 0.6525, 0.2188, 0.581, 0.1875, 0.581, 0.1562, 0.6525, 0.1875, 0.6525, 0.1875, 0.581, 0.1562, 0.581, 0.125, 0.6525, 0.1562, 0.6525, 0.1562, 0.581, 0.125, 0.581, 0.09375, 0.6525, 0.125, 0.6525, 0.125, 0.581, 0.09375, 0.581, 0.0625, 0.6525, 0.09375, 0.6525, 0.09375, 0.581, 0.0625, 0.581, 0.03125, 0.6525, 0.0625, 0.6525, 0.0625, 0.581, 0.03125, 0.581, 0.0, 0.6525, 0.03125, 0.6525, 0.03125, 0.581, 0.0, 0.581])
me_cube_002.materials.append(mat_material_049)
me_cube_002.use_mirror_vertex_groups = False
me_cube_002.update()
me_cylinder_002 = bpy.data.meshes.new('Cylinder.002')
me_cylinder_002.from_pydata([(0.0, 1.0, -1.0), (0.0, 1.0, 1.0), (0.1951, 0.9808, -1.0), (0.1951, 0.9808, 1.0), (0.3827, 0.9239, -1.0), (0.3827, 0.9239, 1.0), (0.5556, 0.8315, -1.0), (0.5556, 0.8315, 1.0), (0.7071, 0.7071, -1.0), (0.7071, 0.7071, 1.0), (0.8315, 0.5556, -1.0), (0.8315, 0.5556, 1.0), (0.9239, 0.3827, -1.0), (0.9239, 0.3827, 1.0), (0.9808, 0.1951, -1.0), (0.9808, 0.1951, 1.0), (1.0, 0.0, -1.0), (1.0, 0.0, 1.0), (0.9808, -0.1951, -1.0), (0.9808, -0.1951, 1.0), (0.9239, -0.3827, -1.0), (0.9239, -0.3827, 1.0), (0.8315, -0.5556, -1.0), (0.8315, -0.5556, 1.0), (0.7071, -0.7071, -1.0), (0.7071, -0.7071, 1.0), (0.5556, -0.8315, -1.0), (0.5556, -0.8315, 1.0), (0.3827, -0.9239, -1.0), (0.3827, -0.9239, 1.0), (0.1951, -0.9808, -1.0), (0.1951, -0.9808, 1.0), (0.0, -1.0, -1.0), (0.0, -1.0, 1.0), (-0.1951, -0.9808, -1.0), (-0.1951, -0.9808, 1.0), (-0.3827, -0.9239, -1.0), (-0.3827, -0.9239, 1.0), (-0.5556, -0.8315, -1.0), (-0.5556, -0.8315, 1.0), (-0.7071, -0.7071, -1.0), (-0.7071, -0.7071, 1.0), (-0.8315, -0.5556, -1.0), (-0.8315, -0.5556, 1.0), (-0.9239, -0.3827, -1.0), (-0.9239, -0.3827, 1.0), (-0.9808, -0.1951, -1.0), (-0.9808, -0.1951, 1.0), (-1.0, 0.0, -1.0), (-1.0, 0.0, 1.0), (-0.9808, 0.1951, -1.0), (-0.9808, 0.1951, 1.0), (-0.9239, 0.3827, -1.0), (-0.9239, 0.3827, 1.0), (-0.8315, 0.5556, -1.0), (-0.8315, 0.5556, 1.0), (-0.7071, 0.7071, -1.0), (-0.7071, 0.7071, 1.0), (-0.5556, 0.8315, -1.0), (-0.5556, 0.8315, 1.0), (-0.3827, 0.9239, -1.0), (-0.3827, 0.9239, 1.0), (-0.1951, 0.9808, -1.0), (-0.1951, 0.9808, 1.0)], [], [(0, 1, 3, 2), (2, 3, 5, 4), (4, 5, 7, 6), (6, 7, 9, 8), (8, 9, 11, 10), (10, 11, 13, 12), (12, 13, 15, 14), (14, 15, 17, 16), (16, 17, 19, 18), (18, 19, 21, 20), (20, 21, 23, 22), (22, 23, 25, 24), (24, 25, 27, 26), (26, 27, 29, 28), (28, 29, 31, 30), (30, 31, 33, 32), (32, 33, 35, 34), (34, 35, 37, 36), (36, 37, 39, 38), (38, 39, 41, 40), (40, 41, 43, 42), (42, 43, 45, 44), (44, 45, 47, 46), (46, 47, 49, 48), (48, 49, 51, 50), (50, 51, 53, 52), (52, 53, 55, 54), (54, 55, 57, 56), (56, 57, 59, 58), (58, 59, 61, 60), (3, 1, 63, 61, 59, 57, 55, 53, 51, 49, 47, 45, 43, 41, 39, 37, 35, 33, 31, 29, 27, 25, 23, 21, 19, 17, 15, 13, 11, 9, 7, 5), (60, 61, 63, 62), (62, 63, 1, 0), (0, 2, 4, 6, 8, 10, 12, 14, 16, 18, 20, 22, 24, 26, 28, 30, 32, 34, 36, 38, 40, 42, 44, 46, 48, 50, 52, 54, 56, 58, 60, 62)])
_uv = me_cylinder_002.uv_layers.new(name='UVMap')
_uv.uv.foreach_set('vector', [1.0, 0.5, 1.0, 1.0, 0.9688, 1.0, 0.9688, 0.5, 0.9688, 0.5, 0.9688, 1.0, 0.9375, 1.0, 0.9375, 0.5, 0.9375, 0.5, 0.9375, 1.0, 0.9062, 1.0, 0.9062, 0.5, 0.9062, 0.5, 0.9062, 1.0, 0.875, 1.0, 0.875, 0.5, 0.875, 0.5, 0.875, 1.0, 0.8438, 1.0, 0.8438, 0.5, 0.8438, 0.5, 0.8438, 1.0, 0.8125, 1.0, 0.8125, 0.5, 0.8125, 0.5, 0.8125, 1.0, 0.7812, 1.0, 0.7812, 0.5, 0.7812, 0.5, 0.7812, 1.0, 0.75, 1.0, 0.75, 0.5, 0.75, 0.5, 0.75, 1.0, 0.7188, 1.0, 0.7188, 0.5, 0.7188, 0.5, 0.7188, 1.0, 0.6875, 1.0, 0.6875, 0.5, 0.6875, 0.5, 0.6875, 1.0, 0.6562, 1.0, 0.6562, 0.5, 0.6562, 0.5, 0.6562, 1.0, 0.625, 1.0, 0.625, 0.5, 0.625, 0.5, 0.625, 1.0, 0.5938, 1.0, 0.5938, 0.5, 0.5938, 0.5, 0.5938, 1.0, 0.5625, 1.0, 0.5625, 0.5, 0.5625, 0.5, 0.5625, 1.0, 0.5312, 1.0, 0.5312, 0.5, 0.5312, 0.5, 0.5312, 1.0, 0.5, 1.0, 0.5, 0.5, 0.5, 0.5, 0.5, 1.0, 0.4688, 1.0, 0.4688, 0.5, 0.4688, 0.5, 0.4688, 1.0, 0.4375, 1.0, 0.4375, 0.5, 0.4375, 0.5, 0.4375, 1.0, 0.4062, 1.0, 0.4062, 0.5, 0.4062, 0.5, 0.4062, 1.0, 0.375, 1.0, 0.375, 0.5, 0.375, 0.5, 0.375, 1.0, 0.3438, 1.0, 0.3438, 0.5, 0.3438, 0.5, 0.3438, 1.0, 0.3125, 1.0, 0.3125, 0.5, 0.3125, 0.5, 0.3125, 1.0, 0.2812, 1.0, 0.2812, 0.5, 0.2812, 0.5, 0.2812, 1.0, 0.25, 1.0, 0.25, 0.5, 0.25, 0.5, 0.25, 1.0, 0.2188, 1.0, 0.2188, 0.5, 0.2188, 0.5, 0.2188, 1.0, 0.1875, 1.0, 0.1875, 0.5, 0.1875, 0.5, 0.1875, 1.0, 0.1562, 1.0, 0.1562, 0.5, 0.1562, 0.5, 0.1562, 1.0, 0.125, 1.0, 0.125, 0.5, 0.125, 0.5, 0.125, 1.0, 0.09375, 1.0, 0.09375, 0.5, 0.09375, 0.5, 0.09375, 1.0, 0.0625, 1.0, 0.0625, 0.5, 0.2968, 0.4854, 0.25, 0.49, 0.2032, 0.4854, 0.1582, 0.4717, 0.1167, 0.4496, 0.08029, 0.4197, 0.05045, 0.3833, 0.02827, 0.3418, 0.01461, 0.2968, 0.01, 0.25, 0.01461, 0.2032, 0.02827, 0.1582, 0.05045, 0.1167, 0.08029, 0.08029, 0.1167, 0.05045, 0.1582, 0.02827, 0.2032, 0.01461, 0.25, 0.01, 0.2968, 0.01461, 0.3418, 0.02827, 0.3833, 0.05045, 0.4197, 0.08029, 0.4496, 0.1167, 0.4717, 0.1582, 0.4854, 0.2032, 0.49, 0.25, 0.4854, 0.2968, 0.4717, 0.3418, 0.4496, 0.3833, 0.4197, 0.4197, 0.3833, 0.4496, 0.3418, 0.4717, 0.0625, 0.5, 0.0625, 1.0, 0.03125, 1.0, 0.03125, 0.5, 0.03125, 0.5, 0.03125, 1.0, 0.0, 1.0, 0.0, 0.5, 0.75, 0.49, 0.7968, 0.4854, 0.8418, 0.4717, 0.8833, 0.4496, 0.9197, 0.4197, 0.9496, 0.3833, 0.9717, 0.3418, 0.9854, 0.2968, 0.99, 0.25, 0.9854, 0.2032, 0.9717, 0.1582, 0.9496, 0.1167, 0.9197, 0.08029, 0.8833, 0.05045, 0.8418, 0.02827, 0.7968, 0.01461, 0.75, 0.01, 0.7032, 0.01461, 0.6582, 0.02827, 0.6167, 0.05045, 0.5803, 0.08029, 0.5504, 0.1167, 0.5283, 0.1582, 0.5146, 0.2032, 0.51, 0.25, 0.5146, 0.2968, 0.5283, 0.3418, 0.5504, 0.3833, 0.5803, 0.4197, 0.6167, 0.4496, 0.6582, 0.4717, 0.7032, 0.4854])
me_cylinder_002.materials.append(mat_material_051)
me_cylinder_002.update()
me_cylinder_003 = bpy.data.meshes.new('Cylinder.003')
me_cylinder_003.from_pydata([(0.0, 1.0, -1.0), (0.0, 1.0, 1.0), (0.1951, 0.9808, -1.0), (0.1951, 0.9808, 1.0), (0.3827, 0.9239, -1.0), (0.3827, 0.9239, 1.0), (0.5556, 0.8315, -1.0), (0.5556, 0.8315, 1.0), (0.7071, 0.7071, -1.0), (0.7071, 0.7071, 1.0), (0.8315, 0.5556, -1.0), (0.8315, 0.5556, 1.0), (0.9239, 0.3827, -1.0), (0.9239, 0.3827, 1.0), (0.9808, 0.1951, -1.0), (0.9808, 0.1951, 1.0), (1.0, 0.0, -1.0), (1.0, 0.0, 1.0), (0.9808, -0.1951, -1.0), (0.9808, -0.1951, 1.0), (0.9239, -0.3827, -1.0), (0.9239, -0.3827, 1.0), (0.8315, -0.5556, -1.0), (0.8315, -0.5556, 1.0), (0.7071, -0.7071, -1.0), (0.7071, -0.7071, 1.0), (0.5556, -0.8315, -1.0), (0.5556, -0.8315, 1.0), (0.3827, -0.9239, -1.0), (0.3827, -0.9239, 1.0), (0.1951, -0.9808, -1.0), (0.1951, -0.9808, 1.0), (0.0, -1.0, -1.0), (0.0, -1.0, 1.0), (-0.1951, -0.9808, -1.0), (-0.1951, -0.9808, 1.0), (-0.3827, -0.9239, -1.0), (-0.3827, -0.9239, 1.0), (-0.5556, -0.8315, -1.0), (-0.5556, -0.8315, 1.0), (-0.7071, -0.7071, -1.0), (-0.7071, -0.7071, 1.0), (-0.8315, -0.5556, -1.0), (-0.8315, -0.5556, 1.0), (-0.9239, -0.3827, -1.0), (-0.9239, -0.3827, 1.0), (-0.9808, -0.1951, -1.0), (-0.9808, -0.1951, 1.0), (-1.0, 0.0, -1.0), (-1.0, 0.0, 1.0), (-0.9808, 0.1951, -1.0), (-0.9808, 0.1951, 1.0), (-0.9239, 0.3827, -1.0), (-0.9239, 0.3827, 1.0), (-0.8315, 0.5556, -1.0), (-0.8315, 0.5556, 1.0), (-0.7071, 0.7071, -1.0), (-0.7071, 0.7071, 1.0), (-0.5556, 0.8315, -1.0), (-0.5556, 0.8315, 1.0), (-0.3827, 0.9239, -1.0), (-0.3827, 0.9239, 1.0), (-0.1951, 0.9808, -1.0), (-0.1951, 0.9808, 1.0)], [], [(0, 1, 3, 2), (2, 3, 5, 4), (4, 5, 7, 6), (6, 7, 9, 8), (8, 9, 11, 10), (10, 11, 13, 12), (12, 13, 15, 14), (14, 15, 17, 16), (16, 17, 19, 18), (18, 19, 21, 20), (20, 21, 23, 22), (22, 23, 25, 24), (24, 25, 27, 26), (26, 27, 29, 28), (28, 29, 31, 30), (30, 31, 33, 32), (32, 33, 35, 34), (34, 35, 37, 36), (36, 37, 39, 38), (38, 39, 41, 40), (40, 41, 43, 42), (42, 43, 45, 44), (44, 45, 47, 46), (46, 47, 49, 48), (48, 49, 51, 50), (50, 51, 53, 52), (52, 53, 55, 54), (54, 55, 57, 56), (56, 57, 59, 58), (58, 59, 61, 60), (3, 1, 63, 61, 59, 57, 55, 53, 51, 49, 47, 45, 43, 41, 39, 37, 35, 33, 31, 29, 27, 25, 23, 21, 19, 17, 15, 13, 11, 9, 7, 5), (60, 61, 63, 62), (62, 63, 1, 0), (0, 2, 4, 6, 8, 10, 12, 14, 16, 18, 20, 22, 24, 26, 28, 30, 32, 34, 36, 38, 40, 42, 44, 46, 48, 50, 52, 54, 56, 58, 60, 62)])
_uv = me_cylinder_003.uv_layers.new(name='UVMap')
_uv.uv.foreach_set('vector', [1.0, 0.5, 1.0, 1.0, 0.9688, 1.0, 0.9688, 0.5, 0.9688, 0.5, 0.9688, 1.0, 0.9375, 1.0, 0.9375, 0.5, 0.9375, 0.5, 0.9375, 1.0, 0.9062, 1.0, 0.9062, 0.5, 0.9062, 0.5, 0.9062, 1.0, 0.875, 1.0, 0.875, 0.5, 0.875, 0.5, 0.875, 1.0, 0.8438, 1.0, 0.8438, 0.5, 0.8438, 0.5, 0.8438, 1.0, 0.8125, 1.0, 0.8125, 0.5, 0.8125, 0.5, 0.8125, 1.0, 0.7812, 1.0, 0.7812, 0.5, 0.7812, 0.5, 0.7812, 1.0, 0.75, 1.0, 0.75, 0.5, 0.75, 0.5, 0.75, 1.0, 0.7188, 1.0, 0.7188, 0.5, 0.7188, 0.5, 0.7188, 1.0, 0.6875, 1.0, 0.6875, 0.5, 0.6875, 0.5, 0.6875, 1.0, 0.6562, 1.0, 0.6562, 0.5, 0.6562, 0.5, 0.6562, 1.0, 0.625, 1.0, 0.625, 0.5, 0.625, 0.5, 0.625, 1.0, 0.5938, 1.0, 0.5938, 0.5, 0.5938, 0.5, 0.5938, 1.0, 0.5625, 1.0, 0.5625, 0.5, 0.5625, 0.5, 0.5625, 1.0, 0.5312, 1.0, 0.5312, 0.5, 0.5312, 0.5, 0.5312, 1.0, 0.5, 1.0, 0.5, 0.5, 0.5, 0.5, 0.5, 1.0, 0.4688, 1.0, 0.4688, 0.5, 0.4688, 0.5, 0.4688, 1.0, 0.4375, 1.0, 0.4375, 0.5, 0.4375, 0.5, 0.4375, 1.0, 0.4062, 1.0, 0.4062, 0.5, 0.4062, 0.5, 0.4062, 1.0, 0.375, 1.0, 0.375, 0.5, 0.375, 0.5, 0.375, 1.0, 0.3438, 1.0, 0.3438, 0.5, 0.3438, 0.5, 0.3438, 1.0, 0.3125, 1.0, 0.3125, 0.5, 0.3125, 0.5, 0.3125, 1.0, 0.2812, 1.0, 0.2812, 0.5, 0.2812, 0.5, 0.2812, 1.0, 0.25, 1.0, 0.25, 0.5, 0.25, 0.5, 0.25, 1.0, 0.2188, 1.0, 0.2188, 0.5, 0.2188, 0.5, 0.2188, 1.0, 0.1875, 1.0, 0.1875, 0.5, 0.1875, 0.5, 0.1875, 1.0, 0.1562, 1.0, 0.1562, 0.5, 0.1562, 0.5, 0.1562, 1.0, 0.125, 1.0, 0.125, 0.5, 0.125, 0.5, 0.125, 1.0, 0.09375, 1.0, 0.09375, 0.5, 0.09375, 0.5, 0.09375, 1.0, 0.0625, 1.0, 0.0625, 0.5, 0.2968, 0.4854, 0.25, 0.49, 0.2032, 0.4854, 0.1582, 0.4717, 0.1167, 0.4496, 0.08029, 0.4197, 0.05045, 0.3833, 0.02827, 0.3418, 0.01461, 0.2968, 0.01, 0.25, 0.01461, 0.2032, 0.02827, 0.1582, 0.05045, 0.1167, 0.08029, 0.08029, 0.1167, 0.05045, 0.1582, 0.02827, 0.2032, 0.01461, 0.25, 0.01, 0.2968, 0.01461, 0.3418, 0.02827, 0.3833, 0.05045, 0.4197, 0.08029, 0.4496, 0.1167, 0.4717, 0.1582, 0.4854, 0.2032, 0.49, 0.25, 0.4854, 0.2968, 0.4717, 0.3418, 0.4496, 0.3833, 0.4197, 0.4197, 0.3833, 0.4496, 0.3418, 0.4717, 0.0625, 0.5, 0.0625, 1.0, 0.03125, 1.0, 0.03125, 0.5, 0.03125, 0.5, 0.03125, 1.0, 0.0, 1.0, 0.0, 0.5, 0.75, 0.49, 0.7968, 0.4854, 0.8418, 0.4717, 0.8833, 0.4496, 0.9197, 0.4197, 0.9496, 0.3833, 0.9717, 0.3418, 0.9854, 0.2968, 0.99, 0.25, 0.9854, 0.2032, 0.9717, 0.1582, 0.9496, 0.1167, 0.9197, 0.08029, 0.8833, 0.05045, 0.8418, 0.02827, 0.7968, 0.01461, 0.75, 0.01, 0.7032, 0.01461, 0.6582, 0.02827, 0.6167, 0.05045, 0.5803, 0.08029, 0.5504, 0.1167, 0.5283, 0.1582, 0.5146, 0.2032, 0.51, 0.25, 0.5146, 0.2968, 0.5283, 0.3418, 0.5504, 0.3833, 0.5803, 0.4197, 0.6167, 0.4496, 0.6582, 0.4717, 0.7032, 0.4854])
me_cylinder_003.materials.append(mat_material_052)
me_cylinder_003.update()
me_cylinder_004 = bpy.data.meshes.new('Cylinder.004')
me_cylinder_004.from_pydata([(0.0, 1.0, -1.0), (0.0, 1.0, 1.0), (0.1951, 0.9808, -1.0), (0.1951, 0.9808, 1.0), (0.3827, 0.9239, -1.0), (0.3827, 0.9239, 1.0), (0.5556, 0.8315, -1.0), (0.5556, 0.8315, 1.0), (0.7071, 0.7071, -1.0), (0.7071, 0.7071, 1.0), (0.8315, 0.5556, -1.0), (0.8315, 0.5556, 1.0), (0.9239, 0.3827, -1.0), (0.9239, 0.3827, 1.0), (0.9808, 0.1951, -1.0), (0.9808, 0.1951, 1.0), (1.0, 0.0, -1.0), (1.0, 0.0, 1.0), (0.9808, -0.1951, -1.0), (0.9808, -0.1951, 1.0), (0.9239, -0.3827, -1.0), (0.9239, -0.3827, 1.0), (0.8315, -0.5556, -1.0), (0.8315, -0.5556, 1.0), (0.7071, -0.7071, -1.0), (0.7071, -0.7071, 1.0), (0.5556, -0.8315, -1.0), (0.5556, -0.8315, 1.0), (0.3827, -0.9239, -1.0), (0.3827, -0.9239, 1.0), (0.1951, -0.9808, -1.0), (0.1951, -0.9808, 1.0), (0.0, -1.0, -1.0), (0.0, -1.0, 1.0), (-0.1951, -0.9808, -1.0), (-0.1951, -0.9808, 1.0), (-0.3827, -0.9239, -1.0), (-0.3827, -0.9239, 1.0), (-0.5556, -0.8315, -1.0), (-0.5556, -0.8315, 1.0), (-0.7071, -0.7071, -1.0), (-0.7071, -0.7071, 1.0), (-0.8315, -0.5556, -1.0), (-0.8315, -0.5556, 1.0), (-0.9239, -0.3827, -1.0), (-0.9239, -0.3827, 1.0), (-0.9808, -0.1951, -1.0), (-0.9808, -0.1951, 1.0), (-1.0, 0.0, -1.0), (-1.0, 0.0, 1.0), (-0.9808, 0.1951, -1.0), (-0.9808, 0.1951, 1.0), (-0.9239, 0.3827, -1.0), (-0.9239, 0.3827, 1.0), (-0.8315, 0.5556, -1.0), (-0.8315, 0.5556, 1.0), (-0.7071, 0.7071, -1.0), (-0.7071, 0.7071, 1.0), (-0.5556, 0.8315, -1.0), (-0.5556, 0.8315, 1.0), (-0.3827, 0.9239, -1.0), (-0.3827, 0.9239, 1.0), (-0.1951, 0.9808, -1.0), (-0.1951, 0.9808, 1.0)], [], [(0, 1, 3, 2), (2, 3, 5, 4), (4, 5, 7, 6), (6, 7, 9, 8), (8, 9, 11, 10), (10, 11, 13, 12), (12, 13, 15, 14), (14, 15, 17, 16), (16, 17, 19, 18), (18, 19, 21, 20), (20, 21, 23, 22), (22, 23, 25, 24), (24, 25, 27, 26), (26, 27, 29, 28), (28, 29, 31, 30), (30, 31, 33, 32), (32, 33, 35, 34), (34, 35, 37, 36), (36, 37, 39, 38), (38, 39, 41, 40), (40, 41, 43, 42), (42, 43, 45, 44), (44, 45, 47, 46), (46, 47, 49, 48), (48, 49, 51, 50), (50, 51, 53, 52), (52, 53, 55, 54), (54, 55, 57, 56), (56, 57, 59, 58), (58, 59, 61, 60), (3, 1, 63, 61, 59, 57, 55, 53, 51, 49, 47, 45, 43, 41, 39, 37, 35, 33, 31, 29, 27, 25, 23, 21, 19, 17, 15, 13, 11, 9, 7, 5), (60, 61, 63, 62), (62, 63, 1, 0), (0, 2, 4, 6, 8, 10, 12, 14, 16, 18, 20, 22, 24, 26, 28, 30, 32, 34, 36, 38, 40, 42, 44, 46, 48, 50, 52, 54, 56, 58, 60, 62)])
_uv = me_cylinder_004.uv_layers.new(name='UVMap')
_uv.uv.foreach_set('vector', [1.0, 0.5, 1.0, 1.0, 0.9688, 1.0, 0.9688, 0.5, 0.9688, 0.5, 0.9688, 1.0, 0.9375, 1.0, 0.9375, 0.5, 0.9375, 0.5, 0.9375, 1.0, 0.9062, 1.0, 0.9062, 0.5, 0.9062, 0.5, 0.9062, 1.0, 0.875, 1.0, 0.875, 0.5, 0.875, 0.5, 0.875, 1.0, 0.8438, 1.0, 0.8438, 0.5, 0.8438, 0.5, 0.8438, 1.0, 0.8125, 1.0, 0.8125, 0.5, 0.8125, 0.5, 0.8125, 1.0, 0.7812, 1.0, 0.7812, 0.5, 0.7812, 0.5, 0.7812, 1.0, 0.75, 1.0, 0.75, 0.5, 0.75, 0.5, 0.75, 1.0, 0.7188, 1.0, 0.7188, 0.5, 0.7188, 0.5, 0.7188, 1.0, 0.6875, 1.0, 0.6875, 0.5, 0.6875, 0.5, 0.6875, 1.0, 0.6562, 1.0, 0.6562, 0.5, 0.6562, 0.5, 0.6562, 1.0, 0.625, 1.0, 0.625, 0.5, 0.625, 0.5, 0.625, 1.0, 0.5938, 1.0, 0.5938, 0.5, 0.5938, 0.5, 0.5938, 1.0, 0.5625, 1.0, 0.5625, 0.5, 0.5625, 0.5, 0.5625, 1.0, 0.5312, 1.0, 0.5312, 0.5, 0.5312, 0.5, 0.5312, 1.0, 0.5, 1.0, 0.5, 0.5, 0.5, 0.5, 0.5, 1.0, 0.4688, 1.0, 0.4688, 0.5, 0.4688, 0.5, 0.4688, 1.0, 0.4375, 1.0, 0.4375, 0.5, 0.4375, 0.5, 0.4375, 1.0, 0.4062, 1.0, 0.4062, 0.5, 0.4062, 0.5, 0.4062, 1.0, 0.375, 1.0, 0.375, 0.5, 0.375, 0.5, 0.375, 1.0, 0.3438, 1.0, 0.3438, 0.5, 0.3438, 0.5, 0.3438, 1.0, 0.3125, 1.0, 0.3125, 0.5, 0.3125, 0.5, 0.3125, 1.0, 0.2812, 1.0, 0.2812, 0.5, 0.2812, 0.5, 0.2812, 1.0, 0.25, 1.0, 0.25, 0.5, 0.25, 0.5, 0.25, 1.0, 0.2188, 1.0, 0.2188, 0.5, 0.2188, 0.5, 0.2188, 1.0, 0.1875, 1.0, 0.1875, 0.5, 0.1875, 0.5, 0.1875, 1.0, 0.1562, 1.0, 0.1562, 0.5, 0.1562, 0.5, 0.1562, 1.0, 0.125, 1.0, 0.125, 0.5, 0.125, 0.5, 0.125, 1.0, 0.09375, 1.0, 0.09375, 0.5, 0.09375, 0.5, 0.09375, 1.0, 0.0625, 1.0, 0.0625, 0.5, 0.2968, 0.4854, 0.25, 0.49, 0.2032, 0.4854, 0.1582, 0.4717, 0.1167, 0.4496, 0.08029, 0.4197, 0.05045, 0.3833, 0.02827, 0.3418, 0.01461, 0.2968, 0.01, 0.25, 0.01461, 0.2032, 0.02827, 0.1582, 0.05045, 0.1167, 0.08029, 0.08029, 0.1167, 0.05045, 0.1582, 0.02827, 0.2032, 0.01461, 0.25, 0.01, 0.2968, 0.01461, 0.3418, 0.02827, 0.3833, 0.05045, 0.4197, 0.08029, 0.4496, 0.1167, 0.4717, 0.1582, 0.4854, 0.2032, 0.49, 0.25, 0.4854, 0.2968, 0.4717, 0.3418, 0.4496, 0.3833, 0.4197, 0.4197, 0.3833, 0.4496, 0.3418, 0.4717, 0.0625, 0.5, 0.0625, 1.0, 0.03125, 1.0, 0.03125, 0.5, 0.03125, 0.5, 0.03125, 1.0, 0.0, 1.0, 0.0, 0.5, 0.75, 0.49, 0.7968, 0.4854, 0.8418, 0.4717, 0.8833, 0.4496, 0.9197, 0.4197, 0.9496, 0.3833, 0.9717, 0.3418, 0.9854, 0.2968, 0.99, 0.25, 0.9854, 0.2032, 0.9717, 0.1582, 0.9496, 0.1167, 0.9197, 0.08029, 0.8833, 0.05045, 0.8418, 0.02827, 0.7968, 0.01461, 0.75, 0.01, 0.7032, 0.01461, 0.6582, 0.02827, 0.6167, 0.05045, 0.5803, 0.08029, 0.5504, 0.1167, 0.5283, 0.1582, 0.5146, 0.2032, 0.51, 0.25, 0.5146, 0.2968, 0.5283, 0.3418, 0.5504, 0.3833, 0.5803, 0.4197, 0.6167, 0.4496, 0.6582, 0.4717, 0.7032, 0.4854])
me_cylinder_004.materials.append(mat_material_053)
me_cylinder_004.update()
me_cylinder_005 = bpy.data.meshes.new('Cylinder.005')
me_cylinder_005.from_pydata([(0.0, 1.0, -1.0), (0.0, 1.0, 1.0), (0.1951, 0.9808, -1.0), (0.1951, 0.9808, 1.0), (0.3827, 0.9239, -1.0), (0.3827, 0.9239, 1.0), (0.5556, 0.8315, -1.0), (0.5556, 0.8315, 1.0), (0.7071, 0.7071, -1.0), (0.7071, 0.7071, 1.0), (0.8315, 0.5556, -1.0), (0.8315, 0.5556, 1.0), (0.9239, 0.3827, -1.0), (0.9239, 0.3827, 1.0), (0.9808, 0.1951, -1.0), (0.9808, 0.1951, 1.0), (1.0, 0.0, -1.0), (1.0, 0.0, 1.0), (0.9808, -0.1951, -1.0), (0.9808, -0.1951, 1.0), (0.9239, -0.3827, -1.0), (0.9239, -0.3827, 1.0), (0.8315, -0.5556, -1.0), (0.8315, -0.5556, 1.0), (0.7071, -0.7071, -1.0), (0.7071, -0.7071, 1.0), (0.5556, -0.8315, -1.0), (0.5556, -0.8315, 1.0), (0.3827, -0.9239, -1.0), (0.3827, -0.9239, 1.0), (0.1951, -0.9808, -1.0), (0.1951, -0.9808, 1.0), (0.0, -1.0, -1.0), (0.0, -1.0, 1.0), (-0.1951, -0.9808, -1.0), (-0.1951, -0.9808, 1.0), (-0.3827, -0.9239, -1.0), (-0.3827, -0.9239, 1.0), (-0.5556, -0.8315, -1.0), (-0.5556, -0.8315, 1.0), (-0.7071, -0.7071, -1.0), (-0.7071, -0.7071, 1.0), (-0.8315, -0.5556, -1.0), (-0.8315, -0.5556, 1.0), (-0.9239, -0.3827, -1.0), (-0.9239, -0.3827, 1.0), (-0.9808, -0.1951, -1.0), (-0.9808, -0.1951, 1.0), (-1.0, 0.0, -1.0), (-1.0, 0.0, 1.0), (-0.9808, 0.1951, -1.0), (-0.9808, 0.1951, 1.0), (-0.9239, 0.3827, -1.0), (-0.9239, 0.3827, 1.0), (-0.8315, 0.5556, -1.0), (-0.8315, 0.5556, 1.0), (-0.7071, 0.7071, -1.0), (-0.7071, 0.7071, 1.0), (-0.5556, 0.8315, -1.0), (-0.5556, 0.8315, 1.0), (-0.3827, 0.9239, -1.0), (-0.3827, 0.9239, 1.0), (-0.1951, 0.9808, -1.0), (-0.1951, 0.9808, 1.0)], [], [(0, 1, 3, 2), (2, 3, 5, 4), (4, 5, 7, 6), (6, 7, 9, 8), (8, 9, 11, 10), (10, 11, 13, 12), (12, 13, 15, 14), (14, 15, 17, 16), (16, 17, 19, 18), (18, 19, 21, 20), (20, 21, 23, 22), (22, 23, 25, 24), (24, 25, 27, 26), (26, 27, 29, 28), (28, 29, 31, 30), (30, 31, 33, 32), (32, 33, 35, 34), (34, 35, 37, 36), (36, 37, 39, 38), (38, 39, 41, 40), (40, 41, 43, 42), (42, 43, 45, 44), (44, 45, 47, 46), (46, 47, 49, 48), (48, 49, 51, 50), (50, 51, 53, 52), (52, 53, 55, 54), (54, 55, 57, 56), (56, 57, 59, 58), (58, 59, 61, 60), (3, 1, 63, 61, 59, 57, 55, 53, 51, 49, 47, 45, 43, 41, 39, 37, 35, 33, 31, 29, 27, 25, 23, 21, 19, 17, 15, 13, 11, 9, 7, 5), (60, 61, 63, 62), (62, 63, 1, 0), (0, 2, 4, 6, 8, 10, 12, 14, 16, 18, 20, 22, 24, 26, 28, 30, 32, 34, 36, 38, 40, 42, 44, 46, 48, 50, 52, 54, 56, 58, 60, 62)])
_uv = me_cylinder_005.uv_layers.new(name='UVMap')
_uv.uv.foreach_set('vector', [1.0, 0.5, 1.0, 1.0, 0.9688, 1.0, 0.9688, 0.5, 0.9688, 0.5, 0.9688, 1.0, 0.9375, 1.0, 0.9375, 0.5, 0.9375, 0.5, 0.9375, 1.0, 0.9062, 1.0, 0.9062, 0.5, 0.9062, 0.5, 0.9062, 1.0, 0.875, 1.0, 0.875, 0.5, 0.875, 0.5, 0.875, 1.0, 0.8438, 1.0, 0.8438, 0.5, 0.8438, 0.5, 0.8438, 1.0, 0.8125, 1.0, 0.8125, 0.5, 0.8125, 0.5, 0.8125, 1.0, 0.7812, 1.0, 0.7812, 0.5, 0.7812, 0.5, 0.7812, 1.0, 0.75, 1.0, 0.75, 0.5, 0.75, 0.5, 0.75, 1.0, 0.7188, 1.0, 0.7188, 0.5, 0.7188, 0.5, 0.7188, 1.0, 0.6875, 1.0, 0.6875, 0.5, 0.6875, 0.5, 0.6875, 1.0, 0.6562, 1.0, 0.6562, 0.5, 0.6562, 0.5, 0.6562, 1.0, 0.625, 1.0, 0.625, 0.5, 0.625, 0.5, 0.625, 1.0, 0.5938, 1.0, 0.5938, 0.5, 0.5938, 0.5, 0.5938, 1.0, 0.5625, 1.0, 0.5625, 0.5, 0.5625, 0.5, 0.5625, 1.0, 0.5312, 1.0, 0.5312, 0.5, 0.5312, 0.5, 0.5312, 1.0, 0.5, 1.0, 0.5, 0.5, 0.5, 0.5, 0.5, 1.0, 0.4688, 1.0, 0.4688, 0.5, 0.4688, 0.5, 0.4688, 1.0, 0.4375, 1.0, 0.4375, 0.5, 0.4375, 0.5, 0.4375, 1.0, 0.4062, 1.0, 0.4062, 0.5, 0.4062, 0.5, 0.4062, 1.0, 0.375, 1.0, 0.375, 0.5, 0.375, 0.5, 0.375, 1.0, 0.3438, 1.0, 0.3438, 0.5, 0.3438, 0.5, 0.3438, 1.0, 0.3125, 1.0, 0.3125, 0.5, 0.3125, 0.5, 0.3125, 1.0, 0.2812, 1.0, 0.2812, 0.5, 0.2812, 0.5, 0.2812, 1.0, 0.25, 1.0, 0.25, 0.5, 0.25, 0.5, 0.25, 1.0, 0.2188, 1.0, 0.2188, 0.5, 0.2188, 0.5, 0.2188, 1.0, 0.1875, 1.0, 0.1875, 0.5, 0.1875, 0.5, 0.1875, 1.0, 0.1562, 1.0, 0.1562, 0.5, 0.1562, 0.5, 0.1562, 1.0, 0.125, 1.0, 0.125, 0.5, 0.125, 0.5, 0.125, 1.0, 0.09375, 1.0, 0.09375, 0.5, 0.09375, 0.5, 0.09375, 1.0, 0.0625, 1.0, 0.0625, 0.5, 0.2968, 0.4854, 0.25, 0.49, 0.2032, 0.4854, 0.1582, 0.4717, 0.1167, 0.4496, 0.08029, 0.4197, 0.05045, 0.3833, 0.02827, 0.3418, 0.01461, 0.2968, 0.01, 0.25, 0.01461, 0.2032, 0.02827, 0.1582, 0.05045, 0.1167, 0.08029, 0.08029, 0.1167, 0.05045, 0.1582, 0.02827, 0.2032, 0.01461, 0.25, 0.01, 0.2968, 0.01461, 0.3418, 0.02827, 0.3833, 0.05045, 0.4197, 0.08029, 0.4496, 0.1167, 0.4717, 0.1582, 0.4854, 0.2032, 0.49, 0.25, 0.4854, 0.2968, 0.4717, 0.3418, 0.4496, 0.3833, 0.4197, 0.4197, 0.3833, 0.4496, 0.3418, 0.4717, 0.0625, 0.5, 0.0625, 1.0, 0.03125, 1.0, 0.03125, 0.5, 0.03125, 0.5, 0.03125, 1.0, 0.0, 1.0, 0.0, 0.5, 0.75, 0.49, 0.7968, 0.4854, 0.8418, 0.4717, 0.8833, 0.4496, 0.9197, 0.4197, 0.9496, 0.3833, 0.9717, 0.3418, 0.9854, 0.2968, 0.99, 0.25, 0.9854, 0.2032, 0.9717, 0.1582, 0.9496, 0.1167, 0.9197, 0.08029, 0.8833, 0.05045, 0.8418, 0.02827, 0.7968, 0.01461, 0.75, 0.01, 0.7032, 0.01461, 0.6582, 0.02827, 0.6167, 0.05045, 0.5803, 0.08029, 0.5504, 0.1167, 0.5283, 0.1582, 0.5146, 0.2032, 0.51, 0.25, 0.5146, 0.2968, 0.5283, 0.3418, 0.5504, 0.3833, 0.5803, 0.4197, 0.6167, 0.4496, 0.6582, 0.4717, 0.7032, 0.4854])
me_cylinder_005.materials.append(mat_material_054)
me_cylinder_005.update()

# ---- objects
ob_lock = bpy.data.objects.new('lock', me_lock)
ob_camera = bpy.data.objects.new('Camera', cam_camera)
ob_cube_001 = bpy.data.objects.new('Cube.001', me_cube_001)
ob_cube_003 = bpy.data.objects.new('Cube.003', me_cube_003)
ob_plane = bpy.data.objects.new('Plane', me_plane)
ob_point = bpy.data.objects.new('Point', light_point)
ob_cube_004 = bpy.data.objects.new('Cube.004', me_cube_007)
ob_cube_006 = bpy.data.objects.new('Cube.006', me_cube_008)
ob_cube_007 = bpy.data.objects.new('Cube.007', me_cube_009)
ob_cube_008 = bpy.data.objects.new('Cube.008', me_cube_010)
ob_cube_002 = bpy.data.objects.new('Cube.002', me_cube_014)
ob_cube_009 = bpy.data.objects.new('Cube.009', me_cube_015)
ob_cube_010 = bpy.data.objects.new('Cube.010', me_cube_016)
ob_cube_011 = bpy.data.objects.new('Cube.011', me_cube_017)
ob_cube_012 = bpy.data.objects.new('Cube.012', me_cube_018)
ob_cube_013 = bpy.data.objects.new('Cube.013', me_cube_019)
ob_cube_014 = bpy.data.objects.new('Cube.014', me_cube_020)
ob_cube_015 = bpy.data.objects.new('Cube.015', me_cube_021)
ob_cube_016 = bpy.data.objects.new('Cube.016', me_cube_022)
ob_area = bpy.data.objects.new('Area', light_area_002)
ob_area_001 = bpy.data.objects.new('Area.001', light_area_003)
ob_cube = bpy.data.objects.new('Cube', me_cube_023)
ob_cube_018 = bpy.data.objects.new('Cube.018', me_cube_026)
ob_cube_020 = bpy.data.objects.new('Cube.020', me_cube_032)
ob_cube_022 = bpy.data.objects.new('Cube.022', me_cube_034)
ob_cube_023 = bpy.data.objects.new('Cube.023', me_cube_035)
ob_cube_024 = bpy.data.objects.new('Cube.024', me_cube_036)
ob_cube_019 = bpy.data.objects.new('Cube.019', me_cube_038)
ob_cube_026 = bpy.data.objects.new('Cube.026', me_cube_039)
ob_cube_027 = bpy.data.objects.new('Cube.027', me_cube_040)
ob_cube_028 = bpy.data.objects.new('Cube.028', me_cube_041)
ob_cube_029 = bpy.data.objects.new('Cube.029', me_cube_042)
ob_cube_030 = bpy.data.objects.new('Cube.030', me_cube_043)
ob_cube_025 = bpy.data.objects.new('Cube.025', me_cube_044)
ob_cube_021 = bpy.data.objects.new('Cube.021', me_cube_045)
ob_cube_005 = bpy.data.objects.new('Cube.005', me_cube_002)
ob_cylinder = bpy.data.objects.new('Cylinder', me_cylinder_002)
ob_area_002 = bpy.data.objects.new('Area.002', light_area)
ob_cylinder_001 = bpy.data.objects.new('Cylinder.001', me_cylinder_003)
ob_cylinder_002 = bpy.data.objects.new('Cylinder.002', me_cylinder_004)
ob_cylinder_003 = bpy.data.objects.new('Cylinder.003', me_cylinder_005)

# ---- transforms, parenting, visibility, modifiers, constraints
ob_lock.location = (0.0001716, 0.2682, 0.2124)
ob_lock.rotation_euler = (1.571, 0.0, 3.142)
ob_lock.scale = (0.06, 0.06, 1.0)
ob_camera.location = (-0.8739, 1.565, 0.2484)
ob_camera.rotation_euler = (1.508, -3.327e-08, 3.721)
ob_camera.lock_rotations_4d = False
ob_camera.empty_display_type = 'ARROWS'
ob_camera.color = (0.0, 0.0, 0.0, 0.0)
ob_camera.display_type = 'WIRE'
ob_camera.lineart.crease_threshold = 0.0
ob_cube_001.location = (0.0, 0.0, 0.1402)
ob_cube_001.scale = (0.15, 0.25, 0.07)
ob_cube_001.lock_rotations_4d = False
ob_cube_001.empty_display_type = 'ARROWS'
ob_cube_001.lineart.crease_threshold = 0.0
ob_cube_003.location = (0.0, 0.0, 0.2801)
ob_cube_003.lock_rotations_4d = False
ob_cube_003.empty_display_type = 'ARROWS'
ob_cube_003.lineart.crease_threshold = 0.0
_m = ob_cube_003.modifiers.new('Solidify', 'SOLIDIFY')
_m.thickness = 0.02
ob_plane.location = (-0.0414, -0.2486, 0.003083)
ob_plane.rotation_euler = (1.571, 0.0, 0.0)
ob_point.location = (-0.5914, 0.335, 0.6531)
ob_cube_004.location = (-0.3, 0.0, 0.2801)
ob_cube_004.lock_rotations_4d = False
ob_cube_004.empty_display_type = 'ARROWS'
ob_cube_004.lineart.crease_threshold = 0.0
_m = ob_cube_004.modifiers.new('Solidify', 'SOLIDIFY')
_m.thickness = 0.02
ob_cube_006.location = (-0.3, 0.0, 0.1402)
ob_cube_006.lock_rotations_4d = False
ob_cube_006.empty_display_type = 'ARROWS'
ob_cube_006.lineart.crease_threshold = 0.0
_m = ob_cube_006.modifiers.new('Solidify', 'SOLIDIFY')
_m.thickness = 0.02
ob_cube_007.location = (0.3001, 0.0, 0.1402)
ob_cube_007.lock_rotations_4d = False
ob_cube_007.empty_display_type = 'ARROWS'
ob_cube_007.lineart.crease_threshold = 0.0
_m = ob_cube_007.modifiers.new('Solidify', 'SOLIDIFY')
_m.thickness = 0.02
ob_cube_008.location = (0.2998, 0.0, 0.2798)
ob_cube_008.lock_rotations_4d = False
ob_cube_008.empty_display_type = 'ARROWS'
ob_cube_008.lineart.crease_threshold = 0.0
_m = ob_cube_008.modifiers.new('Solidify', 'SOLIDIFY')
_m.thickness = 0.02
ob_cube_002.location = (0.2998, 0.0, -5.219e-05)
ob_cube_002.lock_rotations_4d = False
ob_cube_002.empty_display_type = 'ARROWS'
ob_cube_002.lineart.crease_threshold = 0.0
_m = ob_cube_002.modifiers.new('Solidify', 'SOLIDIFY')
_m.thickness = 0.02
ob_cube_009.location = (-0.3, 0.0, 0.0003268)
ob_cube_009.lock_rotations_4d = False
ob_cube_009.empty_display_type = 'ARROWS'
ob_cube_009.lineart.crease_threshold = 0.0
_m = ob_cube_009.modifiers.new('Solidify', 'SOLIDIFY')
_m.thickness = 0.02
ob_cube_010.location = (0.0, 0.0, 0.0003268)
ob_cube_010.lock_rotations_4d = False
ob_cube_010.empty_display_type = 'ARROWS'
ob_cube_010.lineart.crease_threshold = 0.0
_m = ob_cube_010.modifiers.new('Solidify', 'SOLIDIFY')
_m.thickness = 0.02
ob_cube_011.location = (0.0, 0.0, -0.1393)
ob_cube_011.lock_rotations_4d = False
ob_cube_011.empty_display_type = 'ARROWS'
ob_cube_011.lineart.crease_threshold = 0.0
_m = ob_cube_011.modifiers.new('Solidify', 'SOLIDIFY')
_m.thickness = 0.02
ob_cube_012.location = (-0.3, 0.0, -0.1393)
ob_cube_012.lock_rotations_4d = False
ob_cube_012.empty_display_type = 'ARROWS'
ob_cube_012.lineart.crease_threshold = 0.0
_m = ob_cube_012.modifiers.new('Solidify', 'SOLIDIFY')
_m.thickness = 0.02
ob_cube_013.location = (0.2998, 0.0, -0.1397)
ob_cube_013.lock_rotations_4d = False
ob_cube_013.empty_display_type = 'ARROWS'
ob_cube_013.lineart.crease_threshold = 0.0
_m = ob_cube_013.modifiers.new('Solidify', 'SOLIDIFY')
_m.thickness = 0.02
ob_cube_014.location = (0.2998, 0.0, 0.4192)
ob_cube_014.lock_rotations_4d = False
ob_cube_014.empty_display_type = 'ARROWS'
ob_cube_014.lineart.crease_threshold = 0.0
_m = ob_cube_014.modifiers.new('Solidify', 'SOLIDIFY')
_m.thickness = 0.02
ob_cube_015.location = (-0.3, 0.0, 0.4196)
ob_cube_015.lock_rotations_4d = False
ob_cube_015.empty_display_type = 'ARROWS'
ob_cube_015.lineart.crease_threshold = 0.0
_m = ob_cube_015.modifiers.new('Solidify', 'SOLIDIFY')
_m.thickness = 0.02
ob_cube_016.location = (0.0, 0.0, 0.4196)
ob_cube_016.lock_rotations_4d = False
ob_cube_016.empty_display_type = 'ARROWS'
ob_cube_016.lineart.crease_threshold = 0.0
_m = ob_cube_016.modifiers.new('Solidify', 'SOLIDIFY')
_m.thickness = 0.02
ob_area.location = (0.5576, 1.026, 0.7396)
ob_area.rotation_euler = (-0.8727, 0.0, -0.4363)
ob_area_001.location = (-0.09243, 1.546, 0.5096)
ob_area_001.rotation_euler = (-1.239, 0.0, -0.05236)
ob_cube.location = (-0.0006641, -0.07894, 0.1401)
ob_cube.scale = (1.03, 1.34, 1.09)
_m = ob_cube.modifiers.new('Solidify', 'SOLIDIFY')
_m.thickness = 0.04
ob_cube_018.location = (0.0, 0.2599, 0.4204)
ob_cube_018.scale = (0.147, 0.01, 0.067)
ob_cube_018.lock_rotations_4d = False
ob_cube_018.empty_display_type = 'ARROWS'
ob_cube_018.lineart.crease_threshold = 0.0
ob_cube_020.location = (-0.2999, 0.2599, 0.1401)
ob_cube_020.scale = (0.147, 0.01, 0.067)
ob_cube_020.lock_rotations_4d = False
ob_cube_020.empty_display_type = 'ARROWS'
ob_cube_020.lineart.crease_threshold = 0.0
ob_cube_022.location = (-0.2999, 0.2599, 0.4198)
ob_cube_022.scale = (0.147, 0.01, 0.067)
ob_cube_022.lock_rotations_4d = False
ob_cube_022.empty_display_type = 'ARROWS'
ob_cube_022.lineart.crease_threshold = 0.0
ob_cube_023.location = (0.2999, 0.2599, 0.4198)
ob_cube_023.scale = (0.147, 0.01, 0.067)
ob_cube_023.lock_rotations_4d = False
ob_cube_023.empty_display_type = 'ARROWS'
ob_cube_023.lineart.crease_threshold = 0.0
ob_cube_024.location = (0.2999, 0.2599, 0.2804)
ob_cube_024.scale = (0.147, 0.01, 0.067)
ob_cube_024.lock_rotations_4d = False
ob_cube_024.empty_display_type = 'ARROWS'
ob_cube_024.lineart.crease_threshold = 0.0
ob_cube_019.location = (0.3039, 0.3018, 6.748e-06)
ob_cube_019.rotation_euler = (0.0, 0.0, -0.2967)
ob_cube_019.scale = (0.147, 0.01, 0.067)
ob_cube_019.lock_rotations_4d = False
ob_cube_019.empty_display_type = 'ARROWS'
ob_cube_019.lineart.crease_threshold = 0.0
ob_cube_026.location = (1.91e-05, 0.2599, 6.748e-06)
ob_cube_026.scale = (0.147, 0.01, 0.067)
ob_cube_026.lock_rotations_4d = False
ob_cube_026.empty_display_type = 'ARROWS'
ob_cube_026.lineart.crease_threshold = 0.0
ob_cube_027.location = (-0.2998, 0.2599, 6.748e-06)
ob_cube_027.scale = (0.147, 0.01, 0.067)
ob_cube_027.lock_rotations_4d = False
ob_cube_027.empty_display_type = 'ARROWS'
ob_cube_027.lineart.crease_threshold = 0.0
ob_cube_028.location = (1.91e-05, 0.2599, -0.1397)
ob_cube_028.scale = (0.147, 0.01, 0.067)
ob_cube_028.lock_rotations_4d = False
ob_cube_028.empty_display_type = 'ARROWS'
ob_cube_028.lineart.crease_threshold = 0.0
ob_cube_029.location = (0.2992, 0.2599, -0.1397)
ob_cube_029.scale = (0.147, 0.01, 0.067)
ob_cube_029.lock_rotations_4d = False
ob_cube_029.empty_display_type = 'ARROWS'
ob_cube_029.lineart.crease_threshold = 0.0
ob_cube_030.location = (-0.2998, 0.2599, -0.1395)
ob_cube_030.scale = (0.147, 0.01, 0.067)
ob_cube_030.lock_rotations_4d = False
ob_cube_030.empty_display_type = 'ARROWS'
ob_cube_030.lineart.crease_threshold = 0.0
ob_cube_025.location = (0.3035, 0.3018, 0.1409)
ob_cube_025.rotation_euler = (0.0, 0.0, -0.2967)
ob_cube_025.scale = (0.147, 0.01, 0.067)
ob_cube_025.lock_rotations_4d = False
ob_cube_025.empty_display_type = 'ARROWS'
ob_cube_025.lineart.crease_threshold = 0.0
ob_cube_021.location = (-0.2973, 0.3018, 0.2809)
ob_cube_021.rotation_euler = (0.0, 0.0, -0.2967)
ob_cube_021.scale = (0.147, 0.01, 0.067)
ob_cube_021.lock_rotations_4d = False
ob_cube_021.empty_display_type = 'ARROWS'
ob_cube_021.lineart.crease_threshold = 0.0
ob_cube_005.location = (0.0, 0.2599, 0.2107)
ob_cube_005.scale = (0.147, 0.01, 0.137)
ob_cube_005.lock_rotations_4d = False
ob_cube_005.empty_display_type = 'ARROWS'
ob_cube_005.lineart.crease_threshold = 0.0
ob_cylinder.location = (0.0004694, 0.1966, 0.2099)
ob_cylinder.rotation_euler = (1.571, 0.0, 0.0)
ob_cylinder.scale = (0.07, 0.07, 0.07)
ob_area_002.location = (-1.232, 1.016, 0.5796)
ob_area_002.rotation_euler = (1.187, 0.0, -2.129)
ob_cylinder_001.location = (0.1376, 0.2613, 0.1411)
ob_cylinder_001.scale = (0.003, 0.003, 0.38)
ob_cylinder_002.location = (0.4386, 0.2613, 0.1411)
ob_cylinder_002.scale = (0.003, 0.003, 0.38)
ob_cylinder_003.location = (-0.162, 0.2613, 0.1411)
ob_cylinder_003.scale = (0.003, 0.003, 0.38)

# ---- collection membership
scene.collection.objects.link(ob_lock)
col_collection.objects.link(ob_camera)
col_collection.objects.link(ob_cube_001)
col_collection.objects.link(ob_cube_003)
col_collection.objects.link(ob_plane)
col_collection.objects.link(ob_point)
col_collection.objects.link(ob_cube_004)
col_collection.objects.link(ob_cube_006)
col_collection.objects.link(ob_cube_007)
col_collection.objects.link(ob_cube_008)
col_collection.objects.link(ob_cube_002)
col_collection.objects.link(ob_cube_009)
col_collection.objects.link(ob_cube_010)
col_collection.objects.link(ob_cube_011)
col_collection.objects.link(ob_cube_012)
col_collection.objects.link(ob_cube_013)
col_collection.objects.link(ob_cube_014)
col_collection.objects.link(ob_cube_015)
col_collection.objects.link(ob_cube_016)
col_collection.objects.link(ob_area)
col_collection.objects.link(ob_area_001)
col_collection.objects.link(ob_cube)
col_collection.objects.link(ob_cube_018)
col_collection.objects.link(ob_cube_020)
col_collection.objects.link(ob_cube_022)
col_collection.objects.link(ob_cube_023)
col_collection.objects.link(ob_cube_024)
col_collection.objects.link(ob_cube_019)
col_collection.objects.link(ob_cube_026)
col_collection.objects.link(ob_cube_027)
col_collection.objects.link(ob_cube_028)
col_collection.objects.link(ob_cube_029)
col_collection.objects.link(ob_cube_030)
col_collection.objects.link(ob_cube_025)
col_collection.objects.link(ob_cube_021)
col_collection.objects.link(ob_cube_005)
col_collection.objects.link(ob_cylinder)
col_collection.objects.link(ob_area_002)
col_collection.objects.link(ob_cylinder_001)
col_collection.objects.link(ob_cylinder_002)
col_collection.objects.link(ob_cylinder_003)

# ---- scene / render settings (as saved in the file)
scene.camera = ob_camera
scene.frame_start = 1; scene.frame_end = 250; scene.frame_set(25)
scene.render.engine = 'CYCLES'
scene.render.resolution_x = 1080
bpy.context.view_layer.update()
